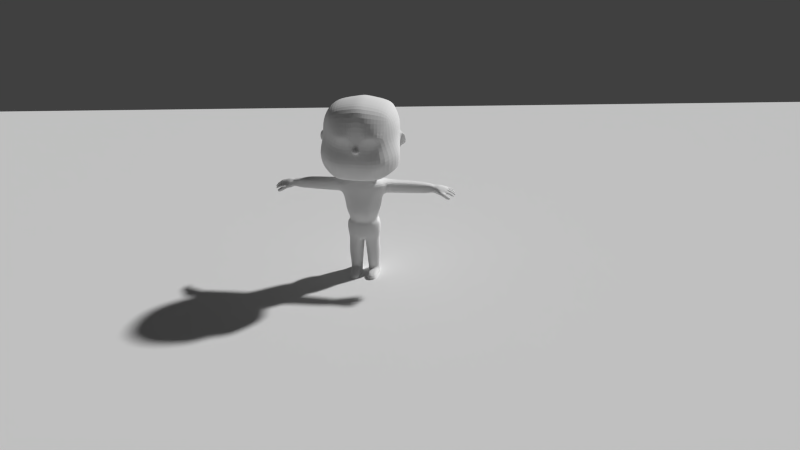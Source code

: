 # Source: kid.blend  (saved by Blender 2.71.0; exported with 4.5.12 LTS)
import bpy
from mathutils import Matrix  # noqa: F401  (used for matrix-valued properties, if any)

bpy.ops.wm.read_factory_settings(use_empty=True)
scene = bpy.context.scene
scene.name = 'Scene'

# ---- collections
col_collection_1 = bpy.data.collections.new('Collection 1'); scene.collection.children.link(col_collection_1)

# ---- materials (node trees are filled in below, after node groups)
mat_material = bpy.data.materials.new('Material')
mat_material.alpha_threshold = 0.0
mat_material.use_transparent_shadow = False
mat_material.roughness = 0.5
mat_material.line_color = (0.0, 0.0, 0.0, 1.0)

# ---- material node trees

# ---- world
world_world = bpy.data.worlds.new('World'); scene.world = world_world
world_world.color = (0.05088, 0.05088, 0.05088)
world_world.use_sun_shadow = False
world_world.sun_shadow_jitter_overblur = 0.0
world_world.cycles.sampling_method = 'MANUAL'
world_world.cycles.sample_map_resolution = 256

# ---- cameras
cam_camera = bpy.data.cameras.new('Camera')
cam_camera.clip_end = 100.0
cam_camera.lens = 35.0
cam_camera.sensor_width = 32.0
cam_camera.sensor_height = 18.0
cam_camera.ortho_scale = 7.314
cam_camera.dof.focus_distance = 0.0
cam_camera.dof.aperture_fstop = 128.0

# ---- meshes
me_plane = bpy.data.meshes.new('Plane')
me_plane.from_pydata([(-1.0, -1.0, 0.0), (1.0, -1.0, 0.0), (-1.0, 1.0, 0.0), (1.0, 1.0, 0.0)], [], [(0, 1, 3, 2)])
me_plane.use_remesh_preserve_volume = False
me_plane.use_remesh_preserve_attributes = False
me_plane.use_mirror_vertex_groups = False
me_plane.update()
me_cube = bpy.data.meshes.new('Cube')
me_cube.from_pydata([(0.9171, 3.584, -4.196), (0.8341, 3.66, -4.14), (0.3983, 3.667, -4.182), (0.591, 3.673, -4.066), (0.9996, 3.556, -4.364), (0.3858, 3.632, -4.508), (0.3198, 3.65, -4.337), (0.3585, 3.667, -4.254), (0.9336, 3.561, -4.488), (0.8121, 3.584, -4.518), (0.5406, 3.614, -4.554), (1.105, 3.823, -4.176), (0.9731, 3.942, -4.087), (0.2834, 3.954, -4.155), (0.7514, 3.979, -4.025), (1.235, 3.778, -4.442), (0.2636, 3.898, -4.669), (0.1593, 3.927, -4.4), (0.2204, 3.953, -4.268), (1.135, 3.822, -4.618), (0.9381, 3.82, -4.614), (0.5083, 3.866, -4.671), (1.217, 4.467, -4.329), (1.034, 4.493, -4.299), (0.3723, 4.495, -4.48), (0.802, 4.548, -4.265), (1.268, 4.34, -4.509), (0.2536, 4.5, -4.692), (0.1102, 4.49, -4.463), (0.5947, 4.499, -4.313), (1.103, 4.365, -4.574), (0.8947, 4.362, -4.572), (0.4956, 4.408, -4.627), (0.7131, 4.384, -4.606), (0.4987, 3.951, -4.065), (0.669, 3.849, -4.65), (0.08787, 4.24, -4.688), (-0.01076, 4.302, -4.476), (0.8768, 4.933, -4.56), (0.7076, 4.957, -4.562), (0.5562, 4.836, -4.772), (0.6893, 4.825, -4.752), (0.5873, 4.843, -4.562), (0.4644, 4.829, -4.616), (0.9517, 4.908, -4.749), (0.807, 4.923, -4.779), (1.103, 4.869, -4.507), (0.9663, 4.934, -4.535), (1.201, 4.841, -4.674), (1.039, 4.797, -4.7), (1.345, 4.775, -4.492), (1.223, 4.811, -4.49), (1.389, 4.678, -4.603), (1.257, 4.692, -4.632), (1.392, 4.731, -4.543), (1.297, 4.395, -4.423), (1.067, 4.443, -4.479), (1.191, 4.905, -4.594), (1.213, 4.724, -4.614), (0.9745, 4.857, -4.628), (0.8591, 4.448, -4.517), (0.933, 4.904, -4.673), (0.7285, 4.929, -4.689), (0.6621, 4.446, -4.539), (0.6795, 4.829, -4.688), (0.4638, 4.821, -4.72), (0.4402, 4.459, -4.62), (0.1587, 4.784, -4.706), (0.2328, 4.758, -4.863), (0.06705, 4.499, -4.859), (-0.03157, 4.561, -4.647), (0.09566, 4.453, -4.49), (0.06763, 4.703, -4.659), (0.2025, 4.366, -4.695), (0.1748, 4.614, -4.865), (0.0231, 4.271, -4.589), (-0.0005411, 4.532, -4.754), (0.2845, 4.461, -4.554), (0.211, 4.772, -4.767), (0.9276, 5.155, -4.734), (0.7719, 5.176, -4.736), (0.592, 5.075, -4.926), (0.7145, 5.065, -4.908), (0.6207, 5.081, -4.733), (0.5075, 5.068, -4.782), (0.9966, 5.131, -4.908), (0.8633, 5.146, -4.935), (1.164, 5.093, -4.685), (1.038, 5.152, -4.711), (1.255, 5.067, -4.839), (1.105, 5.027, -4.863), (1.463, 4.998, -4.671), (1.35, 5.031, -4.67), (1.504, 4.909, -4.774), (1.382, 4.922, -4.8), (1.507, 4.957, -4.719), (1.245, 5.126, -4.766), (1.341, 4.951, -4.784), (1.046, 5.082, -4.796), (0.9793, 5.128, -4.838), (0.7911, 5.151, -4.853), (0.7055, 5.068, -4.849), (0.5069, 5.061, -4.878), (0.1269, 4.875, -4.799), (0.1837, 4.819, -4.888), (0.04722, 4.726, -4.937), (-0.0313, 4.772, -4.768), (0.0372, 4.843, -4.745), (0.1464, 4.832, -4.943), (-0.01501, 4.757, -4.841), (0.1673, 4.864, -4.854), (-1.875, -1.474, -0.9422), (-1.829, -1.828, -0.6477), (-2.284, -1.477, -0.9422), (-2.237, -1.832, -0.6477), (1.917, 0.8489, -2.03), (2.935, -1.0, -2.037), (-2.117, -1.0, -2.598), (-0.7948, 1.272, -2.03), (1.917, 0.602, 1.405), (3.21, -1.0, 1.644), (-1.386, -1.0, 1.998), (-1.0, 0.6177, 1.405), (1.15, 0.9006, 1.639), (1.122, -1.0, 2.273), (1.175, 0.9595, -2.03), (2.891, 0.4865, 1.52), (-1.078, 0.004981, 1.798), (1.136, 0.0009423, 2.073), (2.916, 0.002553, -2.03), (1.917, 0.9706, -0.2271), (3.304, -0.0002865, -0.2114), (1.163, 1.101, -0.2176), (3.406, -1.0, -0.1957), (-1.0, 0.8963, -0.2079), (-1.829, -1.0, -0.6325), (-2.108, 0.003815, -2.501), (-1.819, 0.004395, -0.4973), (-0.09407, 1.332, -2.03), (-0.06074, 1.207, -0.2121), (-0.04343, -1.0, 2.273), (-0.01799, 0.9006, 1.639), (-0.01877, 0.002665, 2.073), (2.939, -1.476, -2.037), (-1.986, -1.477, -2.598), (3.143, -1.476, 1.817), (-1.386, -1.478, 2.042), (1.122, -1.478, 2.317), (3.433, -1.476, -0.1957), (-0.04343, -1.478, 2.317), (3.174, -1.476, -1.242), (-0.9085, 1.459, -1.141), (1.917, 0.9578, -1.164), (-0.07597, 1.306, -1.161), (-2.548, 0.4118, -1.483), (3.185, 0.0009356, -1.118), (-2.441, -1.0, -1.495), (-2.323, -1.477, -1.513), (1.168, 1.088, -1.166), (3.178, -1.0, -1.22), (1.768, 0.7402, -2.475), (2.682, -0.8975, -2.481), (-1.855, -0.8975, -3.037), (-0.6672, 1.147, -2.475), (1.101, 0.8395, -2.475), (2.665, 0.002659, -2.475), (-1.846, 0.4115, -2.957), (-0.03794, 1.197, -2.475), (2.686, -1.474, -2.481), (-1.855, -1.471, -3.037), (1.015, -0.2308, -2.964), (1.405, -1.023, -2.967), (-0.5294, -1.023, -2.991), (-0.02309, -0.1032, -2.964), (0.731, -0.1885, -2.964), (1.397, -0.6388, -2.964), (-0.5259, -0.6383, -2.924), (0.2452, -0.1298, -2.964), (1.376, -1.447, -2.967), (-0.5294, -1.477, -2.991), (0.9367, -0.5189, -3.225), (1.272, -1.2, -3.227), (-0.3913, -1.2, -3.248), (0.04404, -0.4092, -3.225), (0.6923, -0.4825, -3.225), (1.265, -0.8697, -3.225), (-0.3882, -0.8693, -3.19), (0.2747, -0.4321, -3.225), (1.242, -1.461, -3.227), (-0.3913, -1.477, -3.248), (-1.875, -1.477, -0.9422), (-1.83, -1.477, -0.3943), (-1.829, -1.121, -0.6477), (-0.04219, 1.288, 0.4897), (-1.851, -1.478, 0.6384), (-1.0, 0.8275, 0.5983), (-1.92, 0.04694, 0.4976), (-2.077, -0.9577, 0.5092), (1.917, 1.023, 0.4649), (3.171, 0.157, 0.4336), (1.157, 1.231, 0.5058), (3.336, -1.0, 0.5516), (3.364, -1.476, 0.567), (0.83, -0.7086, -3.478), (1.091, -1.238, -3.48), (-0.2034, -1.238, -3.496), (0.1353, -0.6232, -3.478), (0.6398, -0.6802, -3.478), (1.086, -0.9815, -3.478), (-0.201, -0.9812, -3.451), (0.3148, -0.641, -3.478), (1.068, -1.477, -3.48), (-0.2034, -1.477, -3.496), (0.8567, -0.6404, -3.659), (1.14, -1.215, -3.66), (-0.2648, -1.215, -3.678), (0.1029, -0.5477, -3.659), (0.6503, -0.6097, -3.659), (1.134, -0.9366, -3.659), (-0.2622, -0.9363, -3.629), (0.2976, -0.5671, -3.659), (1.115, -1.477, -3.66), (-0.2648, -1.477, -3.678), (1.092, 0.2644, -3.871), (1.588, -1.032, -3.874), (-0.62, -1.032, -3.902), (-0.09858, 0.4108, -3.871), (0.7662, 0.4422, -3.871), (1.579, -0.5914, -3.871), (-0.5439, -0.5909, -3.825), (0.2091, 0.5095, -3.871), (1.631, -1.477, -3.874), (-0.6436, -1.477, -3.902), (1.092, -0.5435, -5.975), (1.539, -1.059, -5.978), (-0.8136, -1.172, -6.006), (-0.09858, -0.26, -5.975), (0.7662, -0.2286, -5.975), (1.531, -0.7607, -5.975), (-0.7644, -0.8732, -5.987), (0.2091, -0.1613, -5.975), (1.547, -1.477, -5.978), (-0.8947, -1.477, -6.006), (0.9476, -0.6291, -6.589), (1.294, -1.104, -6.558), (-0.4248, -1.191, -6.678), (0.0251, -0.5157, -6.654), (0.6951, -0.5915, -6.654), (1.287, -0.9041, -6.556), (-0.4216, -0.9912, -6.677), (0.2635, -0.5394, -6.654), (1.311, -1.477, -6.558), (-0.4248, -1.477, -6.678), (0.9476, -0.4876, -6.874), (1.294, -1.104, -6.786), (-0.4248, -1.191, -6.898), (0.0251, -0.3742, -6.874), (0.6951, -0.45, -6.874), (1.287, -0.7625, -6.784), (-0.4216, -0.8497, -6.897), (0.2635, -0.3978, -6.874), (1.311, -1.477, -6.786), (-0.4248, -1.477, -6.898), (1.002, -0.4467, -7.028), (1.548, -1.131, -7.031), (-0.5224, -1.228, -7.055), (-0.02262, -0.3207, -7.028), (0.7217, -0.3064, -7.028), (1.541, -0.7522, -7.028), (-0.4605, -0.849, -7.054), (0.2422, -0.2485, -7.028), (1.567, -1.477, -7.031), (-0.5224, -1.477, -7.055), (1.002, -0.4467, -7.893), (1.548, -1.131, -7.877), (-0.5001, -1.228, -7.792), (-0.02262, -0.3207, -7.765), (0.7217, -0.3064, -7.765), (1.541, -0.7522, -7.893), (-0.4382, -0.849, -7.79), (0.2422, -0.2485, -7.765), (1.562, -1.477, -7.778), (-0.5001, -1.477, -7.792), (0.9018, -0.573, -8.351), (1.154, -1.132, -8.353), (-0.343, -1.211, -8.27), (0.06506, -0.4701, -8.248), (0.6728, -0.4403, -8.248), (1.148, -0.8224, -8.351), (-0.2818, -0.9014, -8.269), (0.2813, -0.393, -8.351), (1.231, -1.477, -8.25), (-0.343, -1.477, -8.27), (0.7294, -1.417, -8.334), (0.1674, -1.423, -8.341), (0.735, -1.477, -8.334), (0.1674, -1.477, -8.341), (0.3394, -1.426, -8.341), (0.3394, -1.477, -8.341), (0.4354, -1.445, -8.341), (0.4354, -1.477, -8.341), (0.5789, -1.445, -8.341), (0.5789, -1.477, -8.341), (0.6523, -1.426, -8.341), (0.6523, -1.477, -8.341), (0.9018, -0.4673, -9.421), (1.154, -1.026, -9.423), (-0.237, -1.105, -9.442), (0.06506, -0.3644, -9.421), (0.6728, -0.3346, -9.421), (1.148, -0.7167, -9.421), (-0.2518, -0.7957, -9.441), (0.2813, -0.2874, -9.421), (0.7294, -1.311, -9.506), (0.1674, -1.317, -9.514), (0.3394, -1.336, -9.514), (0.4354, -1.339, -9.514), (0.5789, -1.34, -9.514), (0.6523, -1.32, -9.514), (0.8169, 1.131, -0.2161), (0.8048, 1.152, -1.164), (1.0, 1.61, -0.2176), (1.006, 1.597, -1.166), (0.6548, 1.64, -0.2161), (0.6428, 1.661, -1.164), (-2.284, -1.477, -0.9422), (-2.239, -1.477, -0.3943), (-2.237, -1.118, -0.6477), (0.7662, 0.2256, -4.733), (0.2091, 0.2914, -4.739), (1.092, 0.04999, -4.724), (1.092, 1.825, -3.871), (0.7662, 2.003, -3.871), (0.2091, 2.071, -3.871), (0.7662, 1.787, -4.733), (0.2091, 1.852, -4.739), (1.092, 1.611, -4.724), (1.092, -0.3504, -4.802), (0.7662, -0.175, -4.812), (0.2091, -0.1084, -4.814), (1.016, 3.175, -3.953), (0.7516, 3.319, -3.953), (0.3, 3.374, -3.953), (0.7516, 3.144, -4.651), (0.3, 3.197, -4.656), (1.016, 3.002, -4.644), (-0.6382, -1.089, -4.762), (-0.5916, -0.7164, -4.786), (-0.09858, -0.268, -4.806), (-0.6912, -1.477, -4.741), (1.615, -0.6682, -4.825), (1.651, -1.477, -4.824), (1.624, -1.044, -4.826), (0.3, 3.296, -4.265), (0.4803, 3.66, -4.111), (0.5521, 3.344, -3.953), (0.3, 3.316, -4.182), (0.3, 3.268, -4.374), (0.5161, 3.172, -4.654), (0.8826, 3.073, -4.648), (1.016, 3.067, -4.385), (1.016, 3.114, -4.197), (0.8006, -0.5758, -10.34), (1.015, -0.9457, -10.34), (-0.237, -1.105, -10.36), (0.06506, -0.4729, -10.34), (0.5716, -0.4432, -10.34), (1.009, -0.8252, -10.34), (-0.2518, -0.7957, -10.36), (0.2813, -0.3959, -10.34), (0.7294, -1.231, -10.43), (0.1674, -1.237, -10.44), (0.3394, -1.256, -10.44), (0.4354, -1.259, -10.44), (0.5789, -1.259, -10.44), (0.6523, -1.24, -10.44), (0.9074, -0.4903, -10.79), (1.04, -1.072, -10.79), (0.06817, -0.9456, -10.8), (0.2273, -0.4361, -10.79), (0.7868, -0.4205, -10.79), (1.037, -0.7408, -10.79), (0.06038, -0.7824, -10.8), (0.3411, -0.3956, -10.79), (-0.9869, -0.4361, -11.49), (0.8166, -1.222, -10.84), (0.2812, -1.225, -10.84), (-1.146, -0.9456, -11.5), (-0.933, -1.225, -10.84), (-1.154, -0.7824, -10.8), (-0.9869, -0.4361, -10.79), (-1.146, -0.9456, -10.8), (0.3718, -1.235, -10.84), (0.4223, -1.236, -10.84), (0.4979, -1.237, -10.84), (0.5365, -1.227, -10.84), (0.9074, -0.4903, -11.49), (1.04, -1.072, -11.49), (0.06817, -0.9456, -11.5), (0.2273, -0.4361, -11.49), (0.7868, -0.4205, -11.49), (1.037, -0.7408, -11.49), (0.06038, -0.7824, -11.5), (0.3411, -0.3956, -11.49), (0.5175, -0.8629, -11.53), (0.8166, -1.222, -11.53), (0.2812, -1.225, -11.53), (0.3587, -0.8433, -11.53), (0.4753, -0.8582, -11.53), (0.576, -0.9102, -11.53), (0.2817, -0.9252, -11.53), (0.3997, -0.8474, -11.53), (0.3718, -1.235, -11.53), (0.4223, -1.236, -11.53), (0.4979, -1.237, -11.53), (0.5365, -1.227, -11.53), (-1.154, -0.7824, -11.5), (-0.933, -1.225, -11.53), (0.9171, -6.538, -4.196), (0.8341, -6.614, -4.14), (0.3983, -6.621, -4.182), (0.591, -6.627, -4.066), (0.9996, -6.51, -4.364), (0.3858, -6.586, -4.508), (0.3198, -6.604, -4.337), (0.3585, -6.621, -4.254), (0.9336, -6.515, -4.488), (0.8121, -6.538, -4.518), (0.5406, -6.568, -4.554), (1.105, -6.777, -4.176), (0.9731, -6.896, -4.087), (0.2834, -6.908, -4.155), (0.7514, -6.933, -4.025), (1.235, -6.732, -4.442), (0.2636, -6.852, -4.669), (0.1593, -6.881, -4.4), (0.2204, -6.908, -4.268), (1.135, -6.776, -4.618), (0.9381, -6.774, -4.614), (0.5083, -6.82, -4.671), (1.217, -7.422, -4.329), (1.034, -7.448, -4.299), (0.3723, -7.449, -4.48), (0.802, -7.502, -4.265), (1.268, -7.294, -4.509), (0.2536, -7.454, -4.692), (0.1102, -7.444, -4.463), (0.5947, -7.453, -4.313), (1.103, -7.32, -4.574), (0.8947, -7.316, -4.572), (0.4956, -7.362, -4.627), (0.7131, -7.338, -4.606), (0.4987, -6.905, -4.065), (0.669, -6.803, -4.65), (0.08787, -7.194, -4.688), (-0.01076, -7.256, -4.476), (0.8768, -7.887, -4.56), (0.7076, -7.911, -4.562), (0.5562, -7.79, -4.772), (0.6893, -7.779, -4.752), (0.5873, -7.797, -4.562), (0.4644, -7.783, -4.616), (0.9517, -7.862, -4.749), (0.807, -7.878, -4.779), (1.103, -7.823, -4.507), (0.9663, -7.888, -4.535), (1.201, -7.795, -4.674), (1.039, -7.752, -4.7), (1.345, -7.729, -4.492), (1.223, -7.765, -4.49), (1.389, -7.632, -4.603), (1.257, -7.646, -4.632), (1.392, -7.685, -4.543), (1.297, -7.349, -4.423), (1.067, -7.397, -4.479), (1.191, -7.859, -4.594), (1.213, -7.678, -4.614), (0.9745, -7.811, -4.628), (0.8591, -7.402, -4.517), (0.933, -7.858, -4.673), (0.7285, -7.883, -4.689), (0.6621, -7.4, -4.539), (0.6795, -7.783, -4.688), (0.4638, -7.775, -4.72), (0.4402, -7.413, -4.62), (0.1587, -7.738, -4.706), (0.2328, -7.712, -4.863), (0.06705, -7.453, -4.859), (-0.03157, -7.515, -4.647), (0.09566, -7.407, -4.49), (0.06763, -7.657, -4.659), (0.2025, -7.32, -4.695), (0.1748, -7.568, -4.865), (0.0231, -7.225, -4.589), (-0.0005411, -7.486, -4.754), (0.2845, -7.415, -4.554), (0.211, -7.726, -4.767), (0.9276, -8.109, -4.734), (0.7719, -8.13, -4.736), (0.592, -8.029, -4.926), (0.7145, -8.019, -4.908), (0.6207, -8.035, -4.733), (0.5075, -8.023, -4.782), (0.9966, -8.085, -4.908), (0.8633, -8.1, -4.935), (1.164, -8.047, -4.685), (1.038, -8.106, -4.711), (1.255, -8.021, -4.839), (1.105, -7.981, -4.863), (1.463, -7.952, -4.671), (1.35, -7.985, -4.67), (1.504, -7.863, -4.774), (1.382, -7.876, -4.8), (1.507, -7.911, -4.719), (1.245, -8.08, -4.766), (1.341, -7.905, -4.784), (1.046, -8.036, -4.796), (0.9793, -8.082, -4.838), (0.7911, -8.105, -4.853), (0.7055, -8.022, -4.849), (0.5069, -8.015, -4.878), (0.1269, -7.829, -4.799), (0.1837, -7.773, -4.888), (0.04722, -7.68, -4.937), (-0.0313, -7.726, -4.768), (0.0372, -7.797, -4.745), (0.1464, -7.786, -4.943), (-0.01501, -7.711, -4.841), (0.1673, -7.818, -4.854), (-1.875, -1.48, -0.9422), (-1.829, -1.126, -0.6477), (-2.284, -1.477, -0.9422), (-2.237, -1.122, -0.6477), (1.917, -3.803, -2.03), (2.935, -1.954, -2.037), (-2.117, -1.954, -2.598), (-0.7948, -4.226, -2.03), (1.917, -3.556, 1.405), (3.21, -1.954, 1.644), (-1.386, -1.954, 1.998), (-1.0, -3.572, 1.405), (1.15, -3.855, 1.639), (1.122, -1.954, 2.273), (1.175, -3.914, -2.03), (2.891, -3.441, 1.52), (-1.078, -2.959, 1.798), (1.136, -2.955, 2.073), (2.916, -2.957, -2.03), (1.917, -3.925, -0.2271), (3.304, -2.954, -0.2114), (1.163, -4.055, -0.2176), (3.406, -1.954, -0.1957), (-1.0, -3.85, -0.2079), (-1.829, -1.954, -0.6325), (-2.108, -2.958, -2.501), (-1.819, -2.958, -0.4973), (-0.09407, -4.286, -2.03), (-0.06074, -4.161, -0.2121), (-0.04343, -1.954, 2.273), (-0.01799, -3.855, 1.639), (-0.01877, -2.957, 2.073), (-0.9085, -4.413, -1.141), (1.917, -3.912, -1.164), (-0.07597, -4.26, -1.161), (-2.548, -3.31, -1.483), (3.185, -2.955, -1.118), (-2.441, -1.954, -1.495), (1.168, -4.042, -1.166), (3.178, -1.954, -1.22), (1.768, -3.694, -2.475), (2.682, -2.057, -2.481), (-1.855, -2.057, -3.037), (-0.6672, -4.101, -2.475), (1.101, -3.794, -2.475), (2.665, -2.957, -2.475), (-1.846, -3.31, -2.957), (-0.03794, -4.151, -2.475), (1.015, -2.723, -2.964), (1.405, -1.931, -2.967), (-0.5294, -1.931, -2.991), (-0.02309, -2.851, -2.964), (0.731, -2.766, -2.964), (1.397, -2.315, -2.964), (-0.5259, -2.316, -2.924), (0.2452, -2.824, -2.964), (0.9367, -2.435, -3.225), (1.272, -1.874, -3.227), (-0.3913, -1.754, -3.248), (0.04404, -2.545, -3.225), (0.6923, -2.472, -3.225), (1.265, -2.084, -3.225), (-0.3882, -2.085, -3.19), (0.2747, -2.522, -3.225), (-1.829, -1.833, -0.6477), (-0.04219, -4.242, 0.4897), (-1.0, -3.782, 0.5983), (-1.92, -2.916, 0.4976), (-2.077, -1.912, 0.5092), (1.917, -3.977, 0.4649), (3.171, -3.111, 0.4336), (1.157, -4.185, 0.5058), (3.336, -1.954, 0.5516), (0.83, -2.245, -3.478), (1.091, -1.716, -3.48), (-0.2034, -1.716, -3.496), (0.1353, -2.331, -3.478), (0.6398, -2.274, -3.478), (1.086, -1.973, -3.478), (-0.201, -1.973, -3.451), (0.3148, -2.313, -3.478), (0.8567, -2.314, -3.659), (1.14, -1.739, -3.66), (-0.2648, -1.739, -3.678), (0.1029, -2.406, -3.659), (0.6503, -2.344, -3.659), (1.134, -2.017, -3.659), (-0.2622, -2.018, -3.629), (0.2976, -2.387, -3.659), (1.092, -3.218, -3.871), (1.588, -1.922, -3.874), (-0.62, -1.922, -3.902), (-0.09858, -3.365, -3.871), (0.7662, -3.396, -3.871), (1.579, -2.363, -3.871), (-0.5439, -2.363, -3.825), (0.2091, -3.464, -3.871), (1.092, -2.411, -5.975), (1.539, -1.895, -5.978), (-0.8136, -1.782, -6.006), (-0.09858, -2.694, -5.975), (0.7662, -2.725, -5.975), (1.531, -2.193, -5.975), (-0.7644, -2.081, -5.987), (0.2091, -2.793, -5.975), (0.9476, -2.325, -6.589), (1.294, -1.85, -6.558), (-0.4248, -1.763, -6.678), (0.0251, -2.438, -6.654), (0.6951, -2.363, -6.654), (1.287, -2.05, -6.556), (-0.4216, -1.963, -6.677), (0.2635, -2.415, -6.654), (0.9476, -2.466, -6.874), (1.294, -1.85, -6.786), (-0.4248, -1.763, -6.898), (0.0251, -2.58, -6.874), (0.6951, -2.504, -6.874), (1.287, -2.192, -6.784), (-0.4216, -2.104, -6.897), (0.2635, -2.556, -6.874), (1.002, -2.507, -7.028), (1.548, -1.823, -7.031), (-0.5224, -1.726, -7.055), (-0.02262, -2.633, -7.028), (0.7217, -2.648, -7.028), (1.541, -2.202, -7.028), (-0.4605, -2.105, -7.054), (0.2422, -2.706, -7.028), (1.002, -2.507, -7.893), (1.548, -1.823, -7.877), (-0.5001, -1.726, -7.792), (-0.02262, -2.633, -7.765), (0.7217, -2.648, -7.765), (1.541, -2.202, -7.893), (-0.4382, -2.105, -7.79), (0.2422, -2.706, -7.765), (0.9018, -2.381, -8.351), (1.154, -1.822, -8.353), (-0.343, -1.743, -8.27), (0.06506, -2.484, -8.248), (0.6728, -2.514, -8.248), (1.148, -2.132, -8.351), (-0.2818, -2.053, -8.269), (0.2813, -2.561, -8.351), (0.7294, -1.537, -8.334), (0.1674, -1.531, -8.341), (0.3394, -1.528, -8.341), (0.4354, -1.509, -8.341), (0.5789, -1.509, -8.341), (0.6523, -1.528, -8.341), (0.9018, -2.487, -9.421), (1.154, -1.928, -9.423), (-0.237, -1.849, -9.442), (0.06506, -2.59, -9.421), (0.6728, -2.619, -9.421), (1.148, -2.237, -9.421), (-0.2518, -2.158, -9.441), (0.2813, -2.667, -9.421), (0.7294, -1.643, -9.506), (0.1674, -1.637, -9.514), (0.3394, -1.618, -9.514), (0.4354, -1.615, -9.514), (0.5789, -1.614, -9.514), (0.6523, -1.634, -9.514), (0.8169, -4.085, -0.2161), (0.8048, -4.106, -1.164), (1.0, -4.564, -0.2176), (1.006, -4.551, -1.166), (0.6548, -4.594, -0.2161), (0.6428, -4.615, -1.164), (-2.237, -1.836, -0.6477), (0.7662, -3.18, -4.733), (0.2091, -3.245, -4.739), (1.092, -3.004, -4.724), (1.092, -4.779, -3.871), (0.7662, -4.957, -3.871), (0.2091, -5.025, -3.871), (0.7662, -4.741, -4.733), (0.2091, -4.807, -4.739), (1.092, -4.565, -4.724), (1.092, -2.604, -4.802), (0.7662, -2.779, -4.812), (0.2091, -2.846, -4.814), (1.016, -6.129, -3.953), (0.7516, -6.274, -3.953), (0.3, -6.328, -3.953), (0.7516, -6.098, -4.651), (0.3, -6.151, -4.656), (1.016, -5.956, -4.644), (-0.6382, -1.865, -4.762), (-0.5916, -2.238, -4.786), (-0.09858, -2.686, -4.806), (1.615, -2.286, -4.825), (1.624, -1.91, -4.826), (0.3, -6.25, -4.265), (0.4803, -6.614, -4.111), (0.5521, -6.298, -3.953), (0.3, -6.271, -4.182), (0.3, -6.222, -4.374), (0.5161, -6.126, -4.654), (0.8826, -6.027, -4.648), (1.016, -6.021, -4.385), (1.016, -6.068, -4.197), (0.8006, -2.378, -10.34), (1.015, -2.008, -10.34), (-0.237, -1.849, -10.36), (0.06506, -2.481, -10.34), (0.5716, -2.511, -10.34), (1.009, -2.129, -10.34), (-0.2518, -2.158, -10.36), (0.2813, -2.558, -10.34), (0.7294, -1.723, -10.43), (0.1674, -1.717, -10.44), (0.3394, -1.698, -10.44), (0.4354, -1.695, -10.44), (0.5789, -1.695, -10.44), (0.6523, -1.714, -10.44), (0.9074, -2.464, -10.79), (1.04, -1.882, -10.79), (0.06817, -2.008, -10.8), (0.2273, -2.518, -10.79), (0.7868, -2.534, -10.79), (1.037, -2.213, -10.79), (0.06038, -2.172, -10.8), (0.3411, -2.558, -10.79), (-0.9869, -2.518, -11.49), (0.8166, -1.732, -10.84), (0.2812, -1.729, -10.84), (-1.146, -2.008, -11.5), (-0.933, -1.729, -10.84), (-1.154, -2.172, -10.8), (-0.9869, -2.518, -10.79), (-1.146, -2.008, -10.8), (0.3718, -1.719, -10.84), (0.4223, -1.718, -10.84), (0.4979, -1.717, -10.84), (0.5365, -1.727, -10.84), (0.9074, -2.464, -11.49), (1.04, -1.882, -11.49), (0.06817, -2.008, -11.5), (0.2273, -2.518, -11.49), (0.7868, -2.534, -11.49), (1.037, -2.213, -11.49), (0.06038, -2.172, -11.5), (0.3411, -2.558, -11.49), (0.5175, -2.091, -11.53), (0.8166, -1.732, -11.53), (0.2812, -1.729, -11.53), (0.3587, -2.111, -11.53), (0.4753, -2.096, -11.53), (0.576, -2.044, -11.53), (0.2817, -2.029, -11.53), (0.3997, -2.107, -11.53), (0.3718, -1.719, -11.53), (0.4223, -1.718, -11.53), (0.4979, -1.717, -11.53), (0.5365, -1.727, -11.53), (-1.154, -2.172, -11.5), (-0.933, -1.729, -11.53), (-2.073, -1.912, 0.2846), (-1.942, -2.916, 0.3035), (-1.942, 0.04688, 0.2979), (-2.073, -0.9577, 0.2925)], [], [(4, 8, 19, 15), (10, 5, 16, 21), (9, 10, 21, 35, 20), (8, 9, 20, 19), (5, 6, 17, 16), (7, 2, 13, 18), (6, 7, 18, 17), (0, 4, 15, 11), (3, 1, 12, 14), (1, 0, 11, 12), (15, 19, 30, 26), (21, 16, 36, 73, 27, 32), (35, 21, 32, 33), (19, 20, 31, 30), (16, 17, 37, 75, 36), (11, 15, 26, 55, 22), (34, 14, 25, 29), (14, 12, 23, 25), (12, 11, 22, 23), (20, 35, 33, 31), (17, 18, 24, 28, 71, 37), (13, 34, 29, 24), (18, 13, 24), (28, 24, 66, 32, 27, 77), (63, 33, 41, 64), (60, 31, 44, 61), (56, 30, 48, 57), (56, 23, 51, 58), (59, 47, 88, 98), (66, 24, 43, 65), (33, 32, 40, 41), (24, 29, 42, 43), (70, 72, 107, 106), (63, 29, 39, 62), (29, 25, 38, 39), (31, 33, 45, 44), (39, 38, 79, 80), (60, 25, 47, 59), (30, 31, 49, 48), (25, 23, 46, 47), (68, 74, 108, 104), (26, 30, 53, 52), (55, 26, 52, 54), (23, 22, 50, 51), (22, 55, 54, 50), (23, 56, 57, 46), (30, 56, 58, 53), (31, 60, 59, 49), (25, 60, 61, 38), (33, 63, 62, 45), (29, 63, 64, 42), (32, 66, 65, 40), (73, 36, 69, 74), (61, 44, 85, 99), (37, 71, 72, 70), (77, 27, 68, 78), (27, 73, 74, 68), (75, 37, 70, 76), (71, 28, 67, 72), (36, 75, 76, 69), (28, 77, 78, 67), (84, 83, 101, 82, 81, 102), (80, 79, 99, 85, 86, 100), (88, 87, 96, 89, 90, 98), (92, 91, 95, 93, 94, 97), (106, 107, 103, 110, 104, 108, 105, 109), (43, 42, 83, 84), (49, 59, 98, 90), (67, 78, 110, 103), (72, 67, 103, 107), (58, 51, 92, 97), (41, 40, 81, 82), (47, 46, 87, 88), (53, 58, 97, 94), (46, 57, 96, 87), (54, 52, 93, 95), (69, 76, 109, 105), (62, 39, 80, 100), (74, 69, 105, 108), (38, 61, 99, 79), (50, 54, 95, 91), (45, 62, 100, 86), (44, 45, 86, 85), (57, 48, 89, 96), (65, 43, 84, 102), (40, 65, 102, 81), (48, 49, 90, 89), (42, 64, 101, 83), (64, 41, 82, 101), (52, 53, 94, 93), (76, 70, 106, 109), (78, 68, 104, 110), (51, 50, 91, 92), (128, 142, 140, 124), (126, 128, 124, 120), (155, 131, 133, 159), (320, 319, 323, 324), (154, 137, 134, 151), (130, 152, 158, 132), (123, 141, 142, 128), (119, 123, 128, 126), (152, 130, 131, 155), (123, 200, 193, 141), (198, 119, 126, 199), (119, 198, 200, 123), (199, 126, 120, 201), (196, 127, 122, 195), (156, 135, 137, 154), (197, 121, 127, 196), (139, 153, 151, 134), (142, 127, 121, 140), (141, 193, 195, 122), (141, 122, 127, 142), (124, 140, 149, 147), (135, 156, 157, 190, 192), (159, 133, 148, 150), (120, 124, 147, 145), (140, 121, 146, 149), (121, 197, 194, 146), (201, 120, 145, 202), (158, 125, 138, 153, 320), (117, 156, 154, 136), (156, 117, 144, 157), (136, 154, 151, 118), (152, 115, 125, 158), (115, 152, 155, 129), (129, 155, 159, 116), (116, 159, 150, 143), (153, 138, 118, 151), (116, 143, 168, 161), (144, 117, 162, 169), (138, 125, 164, 167), (117, 136, 166, 162), (115, 129, 165, 160), (125, 115, 160, 164), (136, 118, 163, 166), (118, 138, 167, 163), (129, 116, 161, 165), (161, 168, 178, 171), (169, 162, 172, 179), (167, 164, 174, 177), (162, 166, 176, 172), (160, 165, 175, 170), (164, 160, 170, 174), (166, 163, 173, 176), (163, 167, 177, 173), (165, 161, 171, 175), (171, 178, 188, 181), (179, 172, 182, 189), (177, 174, 184, 187), (172, 176, 186, 182), (170, 175, 185, 180), (174, 170, 180, 184), (176, 173, 183, 186), (173, 177, 187, 183), (175, 171, 181, 185), (792, 197, 196, 791), (200, 132, 319, 139, 193), (137, 791, 196, 195, 134), (130, 198, 199, 131), (198, 130, 132, 200), (193, 139, 134, 195), (197, 792, 135, 192, 191, 194), (131, 199, 201, 133), (133, 201, 202, 148), (181, 188, 211, 204), (189, 182, 205, 212), (187, 184, 207, 210), (182, 186, 209, 205), (180, 185, 208, 203), (184, 180, 203, 207), (186, 183, 206, 209), (183, 187, 210, 206), (185, 181, 204, 208), (204, 211, 221, 214), (212, 205, 215, 222), (210, 207, 217, 220), (205, 209, 219, 215), (203, 208, 218, 213), (207, 203, 213, 217), (209, 206, 216, 219), (206, 210, 220, 216), (208, 204, 214, 218), (214, 221, 231, 224), (222, 215, 225, 232), (220, 217, 227, 230), (215, 219, 229, 225), (213, 218, 228, 223), (217, 213, 223, 227), (219, 216, 226, 229), (216, 220, 230, 226), (218, 214, 224, 228), (224, 231, 351, 352), (349, 346, 235, 242), (339, 338, 237, 240), (346, 347, 239, 235), (223, 228, 350, 337, 330), (338, 337, 233, 237), (347, 348, 236, 239), (348, 339, 240, 236), (228, 224, 352, 350), (234, 241, 251, 244), (242, 235, 245, 252), (240, 237, 247, 250), (235, 239, 249, 245), (233, 238, 248, 243), (237, 233, 243, 247), (239, 236, 246, 249), (236, 240, 250, 246), (238, 234, 244, 248), (244, 251, 261, 254), (252, 245, 255, 262), (250, 247, 257, 260), (245, 249, 259, 255), (243, 248, 258, 253), (247, 243, 253, 257), (249, 246, 256, 259), (246, 250, 260, 256), (248, 244, 254, 258), (254, 261, 271, 264), (262, 255, 265, 272), (260, 257, 267, 270), (255, 259, 269, 265), (253, 258, 268, 263), (257, 253, 263, 267), (259, 256, 266, 269), (256, 260, 270, 266), (258, 254, 264, 268), (264, 271, 281, 274), (272, 265, 275, 282), (270, 267, 277, 280), (265, 269, 279, 275), (263, 268, 278, 273), (267, 263, 273, 277), (269, 266, 276, 279), (266, 270, 280, 276), (268, 264, 274, 278), (274, 281, 291, 284), (282, 275, 285, 292), (280, 277, 287, 290), (275, 279, 289, 285), (273, 278, 288, 283), (277, 273, 283, 287), (279, 276, 286, 289), (276, 280, 290, 286), (278, 274, 284, 288), (284, 291, 295, 293), (292, 285, 294, 296), (289, 286, 308, 311), (287, 283, 305, 309), (283, 288, 310, 305), (285, 289, 311, 307), (290, 287, 309, 312), (284, 293, 313, 306), (294, 285, 307, 314), (296, 294, 297, 298), (293, 303, 318, 313), (298, 297, 299, 300), (297, 294, 314, 315), (300, 299, 301, 302), (299, 297, 315, 316), (302, 301, 303, 304), (301, 299, 316, 317), (304, 303, 293, 295), (303, 301, 317, 318), (311, 308, 365, 368), (309, 305, 362, 366), (305, 310, 367, 362), (307, 311, 368, 364), (312, 309, 366, 369), (306, 313, 370, 363), (314, 307, 364, 371), (313, 318, 375, 370), (315, 314, 371, 372), (316, 315, 372, 373), (317, 316, 373, 374), (318, 317, 374, 375), (286, 290, 312, 308), (288, 284, 306, 310), (319, 320, 153, 139), (321, 322, 324, 323), (158, 320, 324, 322), (132, 158, 322, 321), (319, 132, 321, 323), (326, 327, 325), (191, 192, 327, 326), (192, 190, 325, 327), (330, 328, 334, 336), (328, 329, 335, 334), (336, 334, 343, 359, 345), (334, 335, 344, 358, 343), (223, 330, 336, 331), (329, 230, 333, 335), (230, 227, 332, 333), (227, 223, 331, 332), (328, 330, 337, 338), (329, 328, 338, 339), (343, 358, 5, 10), (331, 336, 345, 360, 361, 340), (335, 333, 342, 356, 353, 357, 344), (333, 332, 341, 355, 342), (332, 331, 340, 341), (229, 226, 348, 347), (225, 229, 347, 346), (226, 230, 329, 339, 348), (232, 225, 346, 349), (352, 351, 241, 234), (337, 350, 238, 233), (350, 352, 234, 238), (340, 361, 0, 1), (344, 357, 6), (341, 340, 1, 3), (357, 353, 7, 6), (342, 355, 3, 354), (360, 345, 8, 4), (353, 356, 2, 7), (355, 341, 3), (359, 343, 10, 9), (361, 360, 4, 0), (354, 3, 14, 34), (356, 342, 354, 2), (345, 359, 9, 8), (358, 344, 6, 5), (2, 354, 34, 13), (368, 365, 379, 382), (366, 362, 376, 380), (362, 367, 381, 376), (364, 368, 382, 378), (369, 366, 380, 383), (363, 370, 385, 377), (371, 364, 378, 386), (370, 375, 395, 385), (372, 371, 386, 392), (373, 372, 392, 393), (374, 373, 393, 394), (375, 374, 394, 395), (308, 312, 369, 365), (310, 306, 363, 367), (399, 402, 416, 384), (380, 376, 396, 400), (376, 381, 401, 396), (402, 398, 387, 416), (383, 380, 400, 403), (377, 385, 405, 397), (398, 406, 417, 387), (385, 395, 415, 405), (392, 386, 406, 412), (393, 392, 412, 413), (394, 393, 413, 414), (395, 394, 414, 415), (365, 369, 383, 379), (367, 363, 377, 381), (403, 400, 408, 411), (398, 402, 410, 406), (396, 401, 409, 404), (400, 396, 404, 408), (402, 399, 407, 410), (399, 403, 411, 407), (401, 397, 405, 409), (406, 410, 407, 412), (412, 407, 411, 413), (413, 411, 408, 414), (414, 408, 404, 415), (415, 404, 409, 405), (379, 383, 403, 399), (381, 377, 397, 401), (389, 390, 384, 416), (391, 389, 416, 387), (388, 391, 387, 417), (406, 386, 388, 417), (386, 378, 391, 388), (379, 399, 384, 390), (378, 382, 389, 391), (382, 379, 390, 389), (422, 433, 437, 426), (428, 439, 434, 423), (427, 438, 453, 439, 428), (426, 437, 438, 427), (423, 434, 435, 424), (425, 436, 431, 420), (424, 435, 436, 425), (418, 429, 433, 422), (421, 432, 430, 419), (419, 430, 429, 418), (433, 444, 448, 437), (439, 450, 445, 491, 454, 434), (453, 451, 450, 439), (437, 448, 449, 438), (434, 454, 493, 455, 435), (429, 440, 473, 444, 433), (452, 447, 443, 432), (432, 443, 441, 430), (430, 441, 440, 429), (438, 449, 451, 453), (435, 455, 489, 446, 442, 436), (431, 442, 447, 452), (436, 442, 431), (446, 495, 445, 450, 484, 442), (481, 482, 459, 451), (478, 479, 462, 449), (474, 475, 466, 448), (474, 476, 469, 441), (477, 516, 506, 465), (484, 483, 461, 442), (451, 459, 458, 450), (442, 461, 460, 447), (488, 524, 525, 490), (481, 480, 457, 447), (447, 457, 456, 443), (449, 462, 463, 451), (457, 498, 497, 456), (478, 477, 465, 443), (448, 466, 467, 449), (443, 465, 464, 441), (486, 522, 526, 492), (444, 470, 471, 448), (473, 472, 470, 444), (441, 469, 468, 440), (440, 468, 472, 473), (441, 464, 475, 474), (448, 471, 476, 474), (449, 467, 477, 478), (443, 456, 479, 478), (451, 463, 480, 481), (447, 460, 482, 481), (450, 458, 483, 484), (491, 492, 487, 454), (479, 517, 503, 462), (455, 488, 490, 489), (495, 496, 486, 445), (445, 486, 492, 491), (493, 494, 488, 455), (489, 490, 485, 446), (454, 487, 494, 493), (446, 485, 496, 495), (502, 520, 499, 500, 519, 501), (498, 518, 504, 503, 517, 497), (506, 516, 508, 507, 514, 505), (510, 515, 512, 511, 513, 509), (524, 527, 523, 526, 522, 528, 521, 525), (461, 502, 501, 460), (467, 508, 516, 477), (485, 521, 528, 496), (490, 525, 521, 485), (476, 515, 510, 469), (459, 500, 499, 458), (465, 506, 505, 464), (471, 512, 515, 476), (464, 505, 514, 475), (472, 513, 511, 470), (487, 523, 527, 494), (480, 518, 498, 457), (492, 526, 523, 487), (456, 497, 517, 479), (468, 509, 513, 472), (463, 504, 518, 480), (462, 503, 504, 463), (475, 514, 507, 466), (483, 520, 502, 461), (458, 499, 520, 483), (466, 507, 508, 467), (460, 501, 519, 482), (482, 519, 500, 459), (470, 511, 512, 471), (494, 527, 524, 488), (496, 528, 522, 486), (469, 510, 509, 468), (546, 542, 558, 560), (544, 538, 542, 546), (565, 568, 551, 549), (695, 699, 698, 694), (564, 561, 552, 555), (548, 550, 567, 562), (541, 546, 560, 559), (537, 544, 546, 541), (562, 565, 549, 548), (541, 559, 594, 600), (598, 599, 544, 537), (537, 541, 600, 598), (599, 601, 538, 544), (596, 595, 540, 545), (566, 564, 555, 553), (597, 596, 545, 539), (557, 552, 561, 563), (560, 558, 539, 545), (559, 540, 595, 594), (559, 560, 545, 540), (542, 147, 149, 558), (553, 593, 190, 157, 566), (568, 150, 148, 551), (558, 149, 146, 539), (539, 146, 194, 597), (567, 695, 563, 556, 543), (535, 554, 564, 566), (566, 157, 144, 535), (554, 536, 561, 564), (562, 567, 543, 533), (533, 547, 565, 562), (547, 534, 568, 565), (534, 143, 150, 568), (563, 561, 536, 556), (534, 570, 168, 143), (144, 169, 571, 535), (556, 576, 573, 543), (535, 571, 575, 554), (533, 569, 574, 547), (543, 573, 569, 533), (554, 575, 572, 536), (536, 572, 576, 556), (547, 574, 570, 534), (570, 578, 178, 168), (169, 179, 579, 571), (576, 584, 581, 573), (571, 579, 583, 575), (569, 577, 582, 574), (573, 581, 577, 569), (575, 583, 580, 572), (572, 580, 584, 576), (574, 582, 578, 570), (578, 586, 188, 178), (179, 189, 587, 579), (584, 592, 589, 581), (579, 587, 591, 583), (577, 585, 590, 582), (581, 589, 585, 577), (583, 591, 588, 580), (580, 588, 592, 584), (582, 590, 586, 578), (789, 790, 596, 597), (600, 594, 557, 694, 550), (555, 552, 595, 596, 790), (548, 549, 599, 598), (598, 600, 550, 548), (594, 595, 552, 557), (549, 551, 601, 599), (551, 148, 202, 601), (586, 603, 211, 188), (189, 212, 604, 587), (592, 609, 606, 589), (587, 604, 608, 591), (585, 602, 607, 590), (589, 606, 602, 585), (591, 608, 605, 588), (588, 605, 609, 592), (590, 607, 603, 586), (603, 611, 221, 211), (212, 222, 612, 604), (609, 617, 614, 606), (604, 612, 616, 608), (602, 610, 615, 607), (606, 614, 610, 602), (608, 616, 613, 605), (605, 613, 617, 609), (607, 615, 611, 603), (611, 619, 231, 221), (222, 232, 620, 612), (617, 625, 622, 614), (612, 620, 624, 616), (610, 618, 623, 615), (614, 622, 618, 610), (616, 624, 621, 613), (613, 621, 625, 617), (615, 623, 619, 611), (619, 723, 351, 231), (349, 242, 628, 719), (712, 633, 630, 711), (719, 628, 632, 720), (618, 703, 710, 722, 623), (711, 630, 626, 710), (720, 632, 629, 721), (721, 629, 633, 712), (623, 722, 723, 619), (627, 635, 251, 241), (242, 252, 636, 628), (633, 641, 638, 630), (628, 636, 640, 632), (626, 634, 639, 631), (630, 638, 634, 626), (632, 640, 637, 629), (629, 637, 641, 633), (631, 639, 635, 627), (635, 643, 261, 251), (252, 262, 644, 636), (641, 649, 646, 638), (636, 644, 648, 640), (634, 642, 647, 639), (638, 646, 642, 634), (640, 648, 645, 637), (637, 645, 649, 641), (639, 647, 643, 635), (643, 651, 271, 261), (262, 272, 652, 644), (649, 657, 654, 646), (644, 652, 656, 648), (642, 650, 655, 647), (646, 654, 650, 642), (648, 656, 653, 645), (645, 653, 657, 649), (647, 655, 651, 643), (651, 659, 281, 271), (272, 282, 660, 652), (657, 665, 662, 654), (652, 660, 664, 656), (650, 658, 663, 655), (654, 662, 658, 650), (656, 664, 661, 653), (653, 661, 665, 657), (655, 663, 659, 651), (659, 667, 291, 281), (282, 292, 668, 660), (665, 673, 670, 662), (660, 668, 672, 664), (658, 666, 671, 663), (662, 670, 666, 658), (664, 672, 669, 661), (661, 669, 673, 665), (663, 671, 667, 659), (667, 674, 295, 291), (292, 296, 675, 668), (672, 686, 683, 669), (670, 684, 680, 666), (666, 680, 685, 671), (668, 682, 686, 672), (673, 687, 684, 670), (667, 681, 688, 674), (675, 689, 682, 668), (296, 298, 676, 675), (674, 688, 693, 679), (298, 300, 677, 676), (676, 690, 689, 675), (300, 302, 678, 677), (677, 691, 690, 676), (302, 304, 679, 678), (678, 692, 691, 677), (304, 295, 674, 679), (679, 693, 692, 678), (686, 739, 736, 683), (684, 737, 733, 680), (680, 733, 738, 685), (682, 735, 739, 686), (687, 740, 737, 684), (681, 734, 741, 688), (689, 742, 735, 682), (688, 741, 746, 693), (690, 743, 742, 689), (691, 744, 743, 690), (692, 745, 744, 691), (693, 746, 745, 692), (669, 683, 687, 673), (671, 685, 681, 667), (694, 557, 563, 695), (696, 698, 699, 697), (567, 697, 699, 695), (550, 696, 697, 567), (694, 698, 696, 550), (326, 325, 700), (191, 326, 700, 593), (593, 700, 325, 190), (703, 709, 707, 701), (701, 707, 708, 702), (709, 718, 730, 716, 707), (707, 716, 729, 717, 708), (618, 704, 709, 703), (702, 708, 706, 625), (625, 706, 705, 622), (622, 705, 704, 618), (701, 711, 710, 703), (702, 712, 711, 701), (716, 428, 423, 729), (704, 713, 732, 731, 718, 709), (708, 717, 728, 724, 727, 715, 706), (706, 715, 726, 714, 705), (705, 714, 713, 704), (624, 720, 721, 621), (620, 719, 720, 624), (621, 721, 712, 702, 625), (232, 349, 719, 620), (723, 627, 241, 351), (710, 626, 631, 722), (722, 631, 627, 723), (713, 419, 418, 732), (717, 424, 728), (714, 421, 419, 713), (728, 424, 425, 724), (715, 725, 421, 726), (731, 422, 426, 718), (724, 425, 420, 727), (726, 421, 714), (730, 427, 428, 716), (732, 418, 422, 731), (725, 452, 432, 421), (727, 420, 725, 715), (718, 426, 427, 730), (729, 423, 424, 717), (420, 431, 452, 725), (739, 753, 750, 736), (737, 751, 747, 733), (733, 747, 752, 738), (735, 749, 753, 739), (740, 754, 751, 737), (734, 748, 756, 741), (742, 757, 749, 735), (741, 756, 766, 746), (743, 763, 757, 742), (744, 764, 763, 743), (745, 765, 764, 744), (746, 766, 765, 745), (683, 736, 740, 687), (685, 738, 734, 681), (770, 755, 787, 773), (751, 771, 767, 747), (747, 767, 772, 752), (773, 787, 758, 769), (754, 774, 771, 751), (748, 768, 776, 756), (769, 758, 788, 777), (756, 776, 786, 766), (763, 783, 777, 757), (764, 784, 783, 763), (765, 785, 784, 764), (766, 786, 785, 765), (736, 750, 754, 740), (738, 752, 748, 734), (774, 782, 779, 771), (769, 777, 781, 773), (767, 775, 780, 772), (771, 779, 775, 767), (773, 781, 778, 770), (770, 778, 782, 774), (772, 780, 776, 768), (777, 783, 778, 781), (783, 784, 782, 778), (784, 785, 779, 782), (785, 786, 775, 779), (786, 776, 780, 775), (750, 770, 774, 754), (752, 772, 768, 748), (760, 787, 755, 761), (762, 758, 787, 760), (759, 788, 758, 762), (777, 788, 759, 757), (757, 759, 762, 749), (750, 761, 755, 770), (749, 762, 760, 753), (753, 760, 761, 750), (597, 194, 191, 593, 553, 789), (538, 145, 147, 542), (601, 202, 145, 538), (553, 555, 790, 789), (135, 792, 791, 137)])
_uv = me_cube.uv_layers.new(name='UVMap')
_uv.uv.foreach_set('vector', [0.8954, 0.8733, 0.889, 0.8648, 0.9023, 0.8599, 0.903, 0.8631, 0.8956, 0.842, 0.9054, 0.839, 0.91, 0.8472, 0.9054, 0.8483, 0.8884, 0.8572, 0.8956, 0.842, 0.9054, 0.8483, 0.9023, 0.8509, 0.9006, 0.8577, 0.889, 0.8648, 0.8884, 0.8572, 0.9006, 0.8577, 0.9023, 0.8599, 0.9054, 0.839, 0.917, 0.8409, 0.9144, 0.8468, 0.91, 0.8472, 0.9212, 0.8451, 0.9242, 0.8495, 0.9182, 0.8511, 0.9166, 0.8487, 0.917, 0.8409, 0.9212, 0.8451, 0.9166, 0.8487, 0.9144, 0.8468, 0.9082, 0.8781, 0.8954, 0.8733, 0.903, 0.8631, 0.9081, 0.8663, 0.926, 0.863, 0.9149, 0.8722, 0.912, 0.8628, 0.9161, 0.8596, 0.9149, 0.8722, 0.9082, 0.8781, 0.9081, 0.8663, 0.912, 0.8628, 0.903, 0.8631, 0.9023, 0.8599, 0.9147, 0.8539, 0.914, 0.8554, 0.9054, 0.8483, 0.91, 0.8472, 0.914, 0.8486, 0.9147, 0.8494, 0.9154, 0.8497, 0.9154, 0.8504, 0.9023, 0.8509, 0.9054, 0.8483, 0.9154, 0.8504, 0.9164, 0.851, 0.9023, 0.8599, 0.9006, 0.8577, 0.9159, 0.8521, 0.9147, 0.8539, 0.91, 0.8472, 0.9144, 0.8468, 0.9151, 0.8488, 0.9146, 0.8487, 0.914, 0.8486, 0.9081, 0.8663, 0.903, 0.8631, 0.914, 0.8554, 0.9141, 0.8548, 0.9148, 0.8543, 0.9196, 0.8556, 0.9161, 0.8596, 0.9192, 0.8515, 0.9189, 0.8514, 0.9161, 0.8596, 0.912, 0.8628, 0.9161, 0.8536, 0.9192, 0.8515, 0.912, 0.8628, 0.9081, 0.8663, 0.9148, 0.8543, 0.9161, 0.8536, 0.9006, 0.8577, 0.9023, 0.8509, 0.9164, 0.851, 0.9159, 0.8521, 0.9144, 0.8468, 0.9166, 0.8487, 0.9172, 0.8505, 0.916, 0.8496, 0.9156, 0.8493, 0.9151, 0.8488, 0.9182, 0.8511, 0.9196, 0.8556, 0.9189, 0.8514, 0.9172, 0.8505, 0.9166, 0.8487, 0.9182, 0.8511, 0.9172, 0.8505, 0.916, 0.8496, 0.9172, 0.8505, 0.916, 0.8506, 0.9154, 0.8504, 0.9154, 0.8497, 0.9162, 0.8499, 0.9196, 0.852, 0.9164, 0.851, 0.9174, 0.8515, 0.9176, 0.8517, 0.9182, 0.8491, 0.9159, 0.8521, 0.9405, 0.8419, 0.938, 0.8407, 0.9153, 0.8536, 0.9147, 0.8539, 0.9162, 0.852, 0.9162, 0.8519, 0.9153, 0.8536, 0.9161, 0.8536, 0.9149, 0.8542, 0.9149, 0.8543, 0.9163, 0.8518, 0.9162, 0.8519, 0.9162, 0.8519, 0.9162, 0.8519, 0.916, 0.8506, 0.9172, 0.8505, 0.9174, 0.8515, 0.9173, 0.8515, 0.9164, 0.851, 0.9154, 0.8504, 0.9174, 0.8514, 0.9174, 0.8515, 0.9172, 0.8505, 0.9189, 0.8514, 0.9176, 0.8517, 0.9174, 0.8515, 0.9153, 0.8493, 0.9154, 0.8495, 0.9153, 0.8495, 0.9153, 0.8494, 0.9196, 0.852, 0.9189, 0.8514, 0.9375, 0.8439, 0.9402, 0.843, 0.9189, 0.8514, 0.9192, 0.8515, 0.9364, 0.8422, 0.9375, 0.8439, 0.9159, 0.8521, 0.9164, 0.851, 0.9412, 0.8414, 0.9405, 0.8419, 0.9375, 0.8439, 0.9364, 0.8422, 0.9475, 0.838, 0.9531, 0.8362, 0.9182, 0.8491, 0.9192, 0.8515, 0.9162, 0.8519, 0.9163, 0.8518, 0.9147, 0.8539, 0.9159, 0.8521, 0.9162, 0.8519, 0.9162, 0.852, 0.9192, 0.8515, 0.9161, 0.8536, 0.916, 0.852, 0.9162, 0.8519, 0.9153, 0.8495, 0.9153, 0.8495, 0.9153, 0.8495, 0.9153, 0.8495, 0.914, 0.8554, 0.9147, 0.8539, 0.9149, 0.8544, 0.9149, 0.8544, 0.9141, 0.8548, 0.914, 0.8554, 0.9149, 0.8544, 0.9148, 0.8543, 0.9161, 0.8536, 0.9148, 0.8543, 0.9149, 0.8543, 0.9149, 0.8542, 0.9148, 0.8543, 0.9141, 0.8548, 0.9148, 0.8543, 0.9149, 0.8543, 0.9161, 0.8536, 0.9153, 0.8536, 0.9162, 0.8519, 0.916, 0.852, 0.9147, 0.8539, 0.9153, 0.8536, 0.9149, 0.8543, 0.9149, 0.8544, 0.9159, 0.8521, 0.9182, 0.8491, 0.9163, 0.8518, 0.9162, 0.8519, 0.9192, 0.8515, 0.9182, 0.8491, 0.938, 0.8407, 0.9364, 0.8422, 0.9164, 0.851, 0.9196, 0.852, 0.9402, 0.843, 0.9412, 0.8414, 0.9189, 0.8514, 0.9196, 0.852, 0.9176, 0.8517, 0.9176, 0.8517, 0.9154, 0.8504, 0.916, 0.8506, 0.9173, 0.8515, 0.9174, 0.8514, 0.9147, 0.8494, 0.914, 0.8486, 0.9151, 0.8494, 0.9153, 0.8495, 0.938, 0.8407, 0.9405, 0.8419, 0.9472, 0.8386, 0.947, 0.838, 0.9151, 0.8488, 0.9156, 0.8493, 0.9154, 0.8495, 0.9153, 0.8493, 0.9162, 0.8499, 0.9154, 0.8497, 0.9153, 0.8495, 0.9153, 0.8495, 0.9154, 0.8497, 0.9147, 0.8494, 0.9153, 0.8495, 0.9153, 0.8495, 0.9146, 0.8487, 0.9151, 0.8488, 0.9153, 0.8493, 0.9151, 0.8493, 0.9156, 0.8493, 0.916, 0.8496, 0.9153, 0.8495, 0.9154, 0.8495, 0.914, 0.8486, 0.9146, 0.8487, 0.9151, 0.8493, 0.9151, 0.8494, 0.916, 0.8496, 0.9162, 0.8499, 0.9153, 0.8495, 0.9153, 0.8495, 0.9174, 0.8515, 0.9175, 0.8516, 0.9174, 0.8516, 0.9174, 0.8515, 0.9174, 0.8515, 0.9174, 0.8515, 0.9531, 0.8362, 0.9475, 0.838, 0.947, 0.838, 0.9472, 0.8386, 0.9477, 0.8379, 0.9491, 0.8374, 0.9162, 0.8519, 0.9162, 0.8519, 0.9162, 0.8519, 0.9162, 0.8519, 0.9162, 0.8519, 0.9162, 0.8519, 0.9149, 0.8543, 0.9149, 0.8543, 0.9149, 0.8543, 0.9149, 0.8543, 0.9149, 0.8543, 0.9149, 0.8543, 0.9153, 0.8494, 0.9153, 0.8495, 0.9153, 0.8495, 0.9153, 0.8495, 0.9153, 0.8495, 0.9153, 0.8495, 0.9153, 0.8495, 0.9153, 0.8494, 0.9174, 0.8515, 0.9176, 0.8517, 0.9175, 0.8516, 0.9174, 0.8515, 0.9162, 0.8519, 0.9163, 0.8518, 0.9162, 0.8519, 0.9162, 0.8519, 0.9153, 0.8495, 0.9153, 0.8495, 0.9153, 0.8495, 0.9153, 0.8495, 0.9154, 0.8495, 0.9153, 0.8495, 0.9153, 0.8495, 0.9153, 0.8495, 0.9149, 0.8543, 0.9149, 0.8542, 0.9149, 0.8543, 0.9149, 0.8543, 0.9174, 0.8515, 0.9174, 0.8514, 0.9174, 0.8515, 0.9174, 0.8515, 0.9162, 0.8519, 0.916, 0.852, 0.9162, 0.8519, 0.9162, 0.8519, 0.9149, 0.8544, 0.9149, 0.8543, 0.9149, 0.8543, 0.9149, 0.8543, 0.916, 0.852, 0.9162, 0.8519, 0.9162, 0.8519, 0.9162, 0.8519, 0.9148, 0.8543, 0.9149, 0.8544, 0.9149, 0.8543, 0.9149, 0.8543, 0.9151, 0.8494, 0.9151, 0.8493, 0.9153, 0.8494, 0.9153, 0.8495, 0.9402, 0.843, 0.9375, 0.8439, 0.9531, 0.8362, 0.9491, 0.8374, 0.9153, 0.8495, 0.9151, 0.8494, 0.9153, 0.8495, 0.9153, 0.8495, 0.9364, 0.8422, 0.938, 0.8407, 0.947, 0.838, 0.9475, 0.838, 0.9149, 0.8543, 0.9148, 0.8543, 0.9149, 0.8543, 0.9149, 0.8543, 0.9412, 0.8414, 0.9402, 0.843, 0.9491, 0.8374, 0.9477, 0.8379, 0.9405, 0.8419, 0.9412, 0.8414, 0.9477, 0.8379, 0.9472, 0.8386, 0.9162, 0.8519, 0.9162, 0.852, 0.9162, 0.8519, 0.9162, 0.8519, 0.9173, 0.8515, 0.9174, 0.8515, 0.9174, 0.8515, 0.9174, 0.8515, 0.9174, 0.8514, 0.9173, 0.8515, 0.9174, 0.8515, 0.9174, 0.8515, 0.9162, 0.852, 0.9162, 0.8519, 0.9162, 0.8519, 0.9162, 0.8519, 0.9176, 0.8517, 0.9176, 0.8517, 0.9174, 0.8516, 0.9175, 0.8516, 0.9176, 0.8517, 0.9174, 0.8515, 0.9174, 0.8515, 0.9174, 0.8516, 0.9149, 0.8544, 0.9149, 0.8544, 0.9149, 0.8543, 0.9149, 0.8543, 0.9151, 0.8493, 0.9153, 0.8493, 0.9153, 0.8494, 0.9153, 0.8494, 0.9153, 0.8495, 0.9153, 0.8495, 0.9153, 0.8495, 0.9153, 0.8495, 0.9149, 0.8542, 0.9149, 0.8543, 0.9149, 0.8543, 0.9149, 0.8543, 0.3505, 0.2709, 0.317, 0.3361, 0.2664, 0.3213, 0.277, 0.2474, 0.7325, 0.5625, 0.7494, 0.6549, 0.6898, 0.6668, 0.6821, 0.5646, 0.7242, 0.4607, 0.7209, 0.4969, 0.6824, 0.4956, 0.6836, 0.4539, 0.4503, 0.5032, 0.4476, 0.4505, 0.4604, 0.4736, 0.4617, 0.4785, 0.2932, 0.5118, 0.297, 0.4737, 0.3462, 0.4605, 0.3608, 0.4999, 0.7988, 0.5027, 0.7973, 0.453, 0.8417, 0.4466, 0.8435, 0.507, 0.4099, 0.3148, 0.3593, 0.3647, 0.317, 0.3361, 0.3505, 0.2709, 0.7657, 0.5865, 0.8028, 0.6201, 0.7494, 0.6549, 0.7325, 0.5625, 0.7973, 0.453, 0.7988, 0.5027, 0.7209, 0.4969, 0.7242, 0.4607, 0.4099, 0.3148, 0.4624, 0.3867, 0.388, 0.4187, 0.3593, 0.3647, 0.7937, 0.5386, 0.7657, 0.5865, 0.7325, 0.5625, 0.7258, 0.5228, 0.7657, 0.5865, 0.7937, 0.5386, 0.8367, 0.5536, 0.8028, 0.6201, 0.7258, 0.5228, 0.7325, 0.5625, 0.6821, 0.5646, 0.682, 0.5243, 0.2966, 0.4315, 0.2987, 0.382, 0.324, 0.395, 0.3389, 0.4259, 0.2583, 0.5123, 0.2589, 0.4773, 0.297, 0.4737, 0.2932, 0.5118, 0.2594, 0.4319, 0.2595, 0.381, 0.2987, 0.382, 0.2966, 0.4315, 0.394, 0.4534, 0.3972, 0.5018, 0.3608, 0.4999, 0.3462, 0.4605, 0.317, 0.3361, 0.2987, 0.382, 0.2595, 0.381, 0.2664, 0.3213, 0.3593, 0.3647, 0.388, 0.4187, 0.3389, 0.4259, 0.324, 0.395, 0.3593, 0.3647, 0.324, 0.395, 0.2987, 0.382, 0.317, 0.3361, 0.277, 0.2474, 0.2664, 0.3213, 0.242, 0.32, 0.242, 0.2445, 0.2589, 0.4773, 0.2583, 0.5123, 0.242, 0.513, 0.242, 0.4914, 0.2546, 0.4777, 0.6836, 0.4539, 0.6824, 0.4956, 0.6639, 0.4954, 0.664, 0.4526, 0.6821, 0.5646, 0.6898, 0.6668, 0.6634, 0.6679, 0.6638, 0.5709, 0.2664, 0.3213, 0.2595, 0.381, 0.242, 0.3792, 0.242, 0.32, 0.2595, 0.381, 0.2594, 0.4319, 0.242, 0.432, 0.242, 0.3792, 0.682, 0.5243, 0.6821, 0.5646, 0.6638, 0.5709, 0.6639, 0.5246, 0.4838, 0.5027, 0.4694, 0.571, 0.3901, 0.5434, 0.3972, 0.5018, 0.4503, 0.5032, 0.2593, 0.5511, 0.2583, 0.5123, 0.2932, 0.5118, 0.2924, 0.5447, 0.2583, 0.5123, 0.2593, 0.5511, 0.242, 0.5515, 0.242, 0.513, 0.2924, 0.5447, 0.2932, 0.5118, 0.3608, 0.4999, 0.3595, 0.5359, 0.7973, 0.453, 0.785, 0.4094, 0.8261, 0.392, 0.8417, 0.4466, 0.785, 0.4094, 0.7973, 0.453, 0.7242, 0.4607, 0.7275, 0.4221, 0.7275, 0.4221, 0.7242, 0.4607, 0.6836, 0.4539, 0.6852, 0.4177, 0.6852, 0.4177, 0.6836, 0.4539, 0.664, 0.4526, 0.6641, 0.4172, 0.3972, 0.5018, 0.3901, 0.5434, 0.3595, 0.5359, 0.3608, 0.4999, 0.6852, 0.4177, 0.6641, 0.4172, 0.6643, 0.3934, 0.6918, 0.395, 0.242, 0.5515, 0.2593, 0.5511, 0.265, 0.5696, 0.2423, 0.5714, 0.3901, 0.5434, 0.4694, 0.571, 0.453, 0.6014, 0.3854, 0.5669, 0.2593, 0.5511, 0.2924, 0.5447, 0.2956, 0.5619, 0.265, 0.5696, 0.785, 0.4094, 0.7275, 0.4221, 0.7308, 0.4008, 0.7808, 0.3851, 0.8261, 0.392, 0.785, 0.4094, 0.7808, 0.3851, 0.8134, 0.363, 0.2924, 0.5447, 0.3595, 0.5359, 0.3578, 0.5556, 0.2956, 0.5619, 0.3595, 0.5359, 0.3901, 0.5434, 0.3854, 0.5669, 0.3578, 0.5556, 0.7275, 0.4221, 0.6852, 0.4177, 0.6918, 0.395, 0.7308, 0.4008, 0.6918, 0.395, 0.6643, 0.3934, 0.6662, 0.3129, 0.6934, 0.315, 0.2423, 0.5714, 0.265, 0.5696, 0.2722, 0.6433, 0.242, 0.6447, 0.3854, 0.5669, 0.453, 0.6014, 0.3916, 0.6725, 0.3607, 0.6538, 0.265, 0.5696, 0.2956, 0.5619, 0.2968, 0.6359, 0.2722, 0.6433, 0.7808, 0.3851, 0.7308, 0.4008, 0.7181, 0.3181, 0.7551, 0.3093, 0.8134, 0.363, 0.7808, 0.3851, 0.7551, 0.3093, 0.7695, 0.2966, 0.2956, 0.5619, 0.3578, 0.5556, 0.3456, 0.6434, 0.2968, 0.6359, 0.3578, 0.5556, 0.3854, 0.5669, 0.3607, 0.6538, 0.3456, 0.6434, 0.7308, 0.4008, 0.6918, 0.395, 0.6934, 0.315, 0.7181, 0.3181, 0.6934, 0.315, 0.6662, 0.3129, 0.6654, 0.2938, 0.6829, 0.2949, 0.242, 0.6447, 0.2722, 0.6433, 0.2615, 0.6643, 0.242, 0.6645, 0.3607, 0.6538, 0.3916, 0.6725, 0.3755, 0.6973, 0.3478, 0.6805, 0.2722, 0.6433, 0.2968, 0.6359, 0.2848, 0.6591, 0.2615, 0.6643, 0.7551, 0.3093, 0.7181, 0.3181, 0.7053, 0.2962, 0.7391, 0.2869, 0.7695, 0.2966, 0.7551, 0.3093, 0.7391, 0.2869, 0.7527, 0.2768, 0.2968, 0.6359, 0.3456, 0.6434, 0.3331, 0.6702, 0.2848, 0.6591, 0.3456, 0.6434, 0.3607, 0.6538, 0.3478, 0.6805, 0.3331, 0.6702, 0.7181, 0.3181, 0.6934, 0.315, 0.6829, 0.2949, 0.7053, 0.2962, 0.3999, 0.7834, 0.4, 0.7941, 0.3499, 0.7941, 0.3499, 0.7842, 0.4624, 0.3867, 0.4786, 0.446, 0.4476, 0.4505, 0.394, 0.4534, 0.388, 0.4187, 0.297, 0.4737, 0.2967, 0.439, 0.2966, 0.4315, 0.3389, 0.4259, 0.3462, 0.4605, 0.7988, 0.5027, 0.7937, 0.5386, 0.7258, 0.5228, 0.7209, 0.4969, 0.7937, 0.5386, 0.7988, 0.5027, 0.8435, 0.507, 0.8367, 0.5536, 0.388, 0.4187, 0.394, 0.4534, 0.3462, 0.4605, 0.3389, 0.4259, 0.2594, 0.4319, 0.2593, 0.4397, 0.2589, 0.4773, 0.2546, 0.4777, 0.242, 0.4695, 0.242, 0.432, 0.7209, 0.4969, 0.7258, 0.5228, 0.682, 0.5243, 0.6824, 0.4956, 0.6824, 0.4956, 0.682, 0.5243, 0.6639, 0.5246, 0.6639, 0.4954, 0.6829, 0.2949, 0.6654, 0.2938, 0.6643, 0.2739, 0.6801, 0.2737, 0.242, 0.6645, 0.2615, 0.6643, 0.2589, 0.6867, 0.2421, 0.6862, 0.3478, 0.6805, 0.3755, 0.6973, 0.3618, 0.7177, 0.3387, 0.7061, 0.2615, 0.6643, 0.2848, 0.6591, 0.28, 0.6855, 0.2589, 0.6867, 0.7391, 0.2869, 0.7053, 0.2962, 0.6997, 0.2718, 0.7291, 0.2629, 0.7527, 0.2768, 0.7391, 0.2869, 0.7291, 0.2629, 0.7426, 0.2568, 0.2848, 0.6591, 0.3331, 0.6702, 0.3236, 0.6993, 0.28, 0.6855, 0.3331, 0.6702, 0.3478, 0.6805, 0.3387, 0.7061, 0.3236, 0.6993, 0.7053, 0.2962, 0.6829, 0.2949, 0.6801, 0.2737, 0.6997, 0.2718, 0.6801, 0.2737, 0.6643, 0.2739, 0.6643, 0.2625, 0.6804, 0.2615, 0.2421, 0.6862, 0.2589, 0.6867, 0.259, 0.6998, 0.2421, 0.6989, 0.3387, 0.7061, 0.3618, 0.7177, 0.3555, 0.7308, 0.3314, 0.7194, 0.2589, 0.6867, 0.28, 0.6855, 0.2779, 0.7006, 0.259, 0.6998, 0.7291, 0.2629, 0.6997, 0.2718, 0.6976, 0.2578, 0.7248, 0.2486, 0.7426, 0.2568, 0.7291, 0.2629, 0.7248, 0.2486, 0.7383, 0.2445, 0.28, 0.6855, 0.3236, 0.6993, 0.3176, 0.7158, 0.2779, 0.7006, 0.3236, 0.6993, 0.3387, 0.7061, 0.3314, 0.7194, 0.3176, 0.7158, 0.6997, 0.2718, 0.6801, 0.2737, 0.6804, 0.2615, 0.6976, 0.2578, 0.516, 0.1376, 0.4936, 0.1404, 0.4919, 0.1207, 0.5244, 0.116, 0.4875, 0.1079, 0.5101, 0.1014, 0.5229, 0.1181, 0.4919, 0.1243, 0.5674, 0.1058, 0.5677, 0.1147, 0.6324, 0.09043, 0.6386, 0.08864, 0.5101, 0.1014, 0.5308, 0.09911, 0.5502, 0.109, 0.5229, 0.1181, 0.5605, 0.1304, 0.5391, 0.1325, 0.5546, 0.1123, 0.6177, 0.11, 0.5677, 0.1147, 0.5605, 0.1304, 0.6177, 0.11, 0.6324, 0.09043, 0.5308, 0.09911, 0.5603, 0.09548, 0.6104, 0.09436, 0.5502, 0.109, 0.5603, 0.09548, 0.5674, 0.1058, 0.6386, 0.08864, 0.6104, 0.09436, 0.5391, 0.1325, 0.516, 0.1376, 0.5244, 0.116, 0.5546, 0.1123, 0.5244, 0.116, 0.4919, 0.1207, 0.4883, 0.09623, 0.5208, 0.0921, 0.497, 0.1482, 0.523, 0.1428, 0.5277, 0.181, 0.5036, 0.1853, 0.6013, 0.1106, 0.6, 0.09749, 0.5883, 0.09414, 0.591, 0.1212, 0.523, 0.1428, 0.5464, 0.1355, 0.5477, 0.1715, 0.5277, 0.181, 0.6177, 0.11, 0.5546, 0.1123, 0.5501, 0.09063, 0.5846, 0.09424, 0.6017, 0.09275, 0.6, 0.09749, 0.5846, 0.09424, 0.5718, 0.07402, 0.5883, 0.09414, 0.5464, 0.1355, 0.581, 0.125, 0.585, 0.1404, 0.5477, 0.1715, 0.581, 0.125, 0.6013, 0.1106, 0.591, 0.1212, 0.585, 0.1404, 0.5546, 0.1123, 0.5244, 0.116, 0.5208, 0.0921, 0.5501, 0.09063, 0.5179, 0.05669, 0.4818, 0.05727, 0.472, 0.0002419, 0.527, 0.001827, 0.5036, 0.1853, 0.5277, 0.181, 0.5526, 0.2303, 0.5137, 0.244, 0.591, 0.1212, 0.5883, 0.09414, 0.6282, 0.07791, 0.6326, 0.1246, 0.5277, 0.181, 0.5477, 0.1715, 0.5795, 0.209, 0.5526, 0.2303, 0.5718, 0.07402, 0.5411, 0.06328, 0.5615, 0.01761, 0.6065, 0.04806, 0.5883, 0.09414, 0.5718, 0.07402, 0.6065, 0.04806, 0.6282, 0.07791, 0.5477, 0.1715, 0.585, 0.1404, 0.621, 0.1585, 0.5795, 0.209, 0.585, 0.1404, 0.591, 0.1212, 0.6326, 0.1246, 0.621, 0.1585, 0.5411, 0.06328, 0.5179, 0.05669, 0.527, 0.001827, 0.5615, 0.01761, 0.7187, 0.9631, 0.6634, 0.9861, 0.6585, 0.9523, 0.7013, 0.937, 0.6169, 0.6684, 0.6636, 0.6684, 0.6569, 0.7005, 0.6214, 0.6992, 0.7888, 0.7803, 0.7919, 0.8461, 0.7586, 0.8363, 0.7551, 0.7911, 0.6636, 0.6684, 0.6966, 0.6791, 0.6945, 0.7173, 0.6569, 0.7005, 0.7824, 0.8865, 0.7435, 0.943, 0.7293, 0.9073, 0.7493, 0.8619, 0.7919, 0.8461, 0.7824, 0.8865, 0.7493, 0.8619, 0.7586, 0.8363, 0.6966, 0.6791, 0.7689, 0.7463, 0.7415, 0.7692, 0.6945, 0.7173, 0.7689, 0.7463, 0.7888, 0.7803, 0.7551, 0.7911, 0.7415, 0.7692, 0.7435, 0.943, 0.7187, 0.9631, 0.7013, 0.937, 0.7293, 0.9073, 0.7013, 0.937, 0.6585, 0.9523, 0.653, 0.9149, 0.6793, 0.908, 0.6214, 0.6992, 0.6569, 0.7005, 0.6486, 0.7201, 0.6246, 0.7208, 0.7551, 0.7911, 0.7586, 0.8363, 0.7395, 0.8336, 0.7351, 0.795, 0.6569, 0.7005, 0.6945, 0.7173, 0.6838, 0.7305, 0.6486, 0.7201, 0.7493, 0.8619, 0.7293, 0.9073, 0.7008, 0.8921, 0.7339, 0.8579, 0.7586, 0.8363, 0.7493, 0.8619, 0.7339, 0.8579, 0.7395, 0.8336, 0.6945, 0.7173, 0.7415, 0.7692, 0.7268, 0.7762, 0.6838, 0.7305, 0.7415, 0.7692, 0.7551, 0.7911, 0.7351, 0.795, 0.7268, 0.7762, 0.7293, 0.9073, 0.7013, 0.937, 0.6793, 0.908, 0.7008, 0.8921, 0.6793, 0.908, 0.653, 0.9149, 0.6464, 0.8696, 0.6596, 0.8623, 0.6246, 0.7208, 0.6486, 0.7201, 0.646, 0.776, 0.6328, 0.7767, 0.7351, 0.795, 0.7395, 0.8336, 0.6946, 0.8278, 0.6939, 0.8076, 0.6486, 0.7201, 0.6838, 0.7305, 0.6637, 0.7795, 0.646, 0.776, 0.7339, 0.8579, 0.7008, 0.8921, 0.6726, 0.8557, 0.686, 0.8385, 0.7395, 0.8336, 0.7339, 0.8579, 0.686, 0.8385, 0.6946, 0.8278, 0.6838, 0.7305, 0.7268, 0.7762, 0.6894, 0.7967, 0.6637, 0.7795, 0.7268, 0.7762, 0.7351, 0.795, 0.6939, 0.8076, 0.6894, 0.7967, 0.7008, 0.8921, 0.6793, 0.908, 0.6596, 0.8623, 0.6726, 0.8557, 0.6596, 0.8623, 0.6464, 0.8696, 0.6428, 0.8454, 0.6551, 0.8393, 0.6328, 0.7767, 0.646, 0.776, 0.6472, 0.7988, 0.6362, 0.8002, 0.6939, 0.8076, 0.6946, 0.8278, 0.6774, 0.8251, 0.6745, 0.8137, 0.646, 0.776, 0.6637, 0.7795, 0.6576, 0.7988, 0.6472, 0.7988, 0.686, 0.8385, 0.6726, 0.8557, 0.6647, 0.8379, 0.6725, 0.8306, 0.6946, 0.8278, 0.686, 0.8385, 0.6725, 0.8306, 0.6774, 0.8251, 0.6637, 0.7795, 0.6894, 0.7967, 0.6742, 0.8071, 0.6576, 0.7988, 0.6894, 0.7967, 0.6939, 0.8076, 0.6745, 0.8137, 0.6742, 0.8071, 0.6726, 0.8557, 0.6596, 0.8623, 0.6551, 0.8393, 0.6647, 0.8379, 0.6551, 0.8393, 0.6428, 0.8454, 0.6405, 0.8294, 0.6418, 0.829, 0.6362, 0.8002, 0.6472, 0.7988, 0.6401, 0.8178, 0.6388, 0.818, 0.6576, 0.7988, 0.6742, 0.8071, 0.6599, 0.8187, 0.6585, 0.8178, 0.6774, 0.8251, 0.6725, 0.8306, 0.6599, 0.8208, 0.6602, 0.8203, 0.6725, 0.8306, 0.6647, 0.8379, 0.6592, 0.8214, 0.6599, 0.8208, 0.6472, 0.7988, 0.6576, 0.7988, 0.6585, 0.8178, 0.6575, 0.8179, 0.6745, 0.8137, 0.6774, 0.8251, 0.6602, 0.8203, 0.6601, 0.8192, 0.6551, 0.8393, 0.6418, 0.829, 0.6572, 0.8206, 0.6584, 0.8216, 0.6401, 0.8178, 0.6472, 0.7988, 0.6575, 0.8179, 0.657, 0.8195, 0.6388, 0.818, 0.6401, 0.8178, 0.6403, 0.8215, 0.6393, 0.8216, 0.6418, 0.829, 0.6412, 0.8276, 0.6571, 0.8204, 0.6572, 0.8206, 0.6393, 0.8216, 0.6403, 0.8215, 0.6402, 0.8234, 0.6396, 0.8234, 0.6403, 0.8215, 0.6401, 0.8178, 0.657, 0.8195, 0.657, 0.8198, 0.6396, 0.8234, 0.6402, 0.8234, 0.6407, 0.8263, 0.64, 0.8263, 0.6402, 0.8234, 0.6403, 0.8215, 0.657, 0.8198, 0.657, 0.82, 0.64, 0.8263, 0.6407, 0.8263, 0.6412, 0.8276, 0.6402, 0.8277, 0.6407, 0.8263, 0.6402, 0.8234, 0.657, 0.82, 0.6571, 0.8203, 0.6402, 0.8277, 0.6412, 0.8276, 0.6418, 0.829, 0.6405, 0.8294, 0.6412, 0.8276, 0.6407, 0.8263, 0.6571, 0.8203, 0.6571, 0.8204, 0.6585, 0.8178, 0.6599, 0.8187, 0.6587, 0.8194, 0.6585, 0.8193, 0.6602, 0.8203, 0.6599, 0.8208, 0.6588, 0.82, 0.6588, 0.8198, 0.6599, 0.8208, 0.6592, 0.8214, 0.6586, 0.8202, 0.6588, 0.82, 0.6575, 0.8179, 0.6585, 0.8178, 0.6585, 0.8193, 0.6583, 0.8194, 0.6601, 0.8192, 0.6602, 0.8203, 0.6588, 0.8198, 0.6588, 0.8196, 0.6584, 0.8216, 0.6572, 0.8206, 0.6583, 0.82, 0.6585, 0.8202, 0.657, 0.8195, 0.6575, 0.8179, 0.6583, 0.8194, 0.6583, 0.8196, 0.6572, 0.8206, 0.6571, 0.8204, 0.6583, 0.8199, 0.6583, 0.82, 0.657, 0.8198, 0.657, 0.8195, 0.6583, 0.8196, 0.6583, 0.8197, 0.657, 0.82, 0.657, 0.8198, 0.6583, 0.8197, 0.6583, 0.8198, 0.6571, 0.8203, 0.657, 0.82, 0.6583, 0.8198, 0.6583, 0.8199, 0.6571, 0.8204, 0.6571, 0.8203, 0.6583, 0.8199, 0.6583, 0.8199, 0.6742, 0.8071, 0.6745, 0.8137, 0.6601, 0.8192, 0.6599, 0.8187, 0.6647, 0.8379, 0.6551, 0.8393, 0.6584, 0.8216, 0.6592, 0.8214, 0.4476, 0.4505, 0.4503, 0.5032, 0.3972, 0.5018, 0.394, 0.4534, 0.4632, 0.4727, 0.4641, 0.48, 0.4617, 0.4785, 0.4604, 0.4736, 0.4838, 0.5027, 0.4503, 0.5032, 0.4617, 0.4785, 0.4641, 0.48, 0.4786, 0.446, 0.4838, 0.5027, 0.4641, 0.48, 0.4632, 0.4727, 0.4476, 0.4505, 0.4786, 0.446, 0.4632, 0.4727, 0.4604, 0.4736, 0.242, 0.4782, 0.2431, 0.4793, 0.242, 0.4798, 0.242, 0.4695, 0.2546, 0.4777, 0.2431, 0.4793, 0.242, 0.4782, 0.2546, 0.4777, 0.242, 0.4914, 0.242, 0.4798, 0.2431, 0.4793, 0.6017, 0.09275, 0.6174, 0.1035, 0.769, 0.08673, 0.7472, 0.06654, 0.6174, 0.1035, 0.6285, 0.1063, 0.7778, 0.08821, 0.769, 0.08673, 0.7472, 0.06654, 0.769, 0.08673, 0.8966, 0.06444, 0.8805, 0.05313, 0.8719, 0.05227, 0.769, 0.08673, 0.7778, 0.08821, 0.9233, 0.06789, 0.912, 0.06058, 0.8966, 0.06444, 0.6177, 0.11, 0.6017, 0.09275, 0.7472, 0.06654, 0.7714, 0.08731, 0.6285, 0.1063, 0.6386, 0.08864, 0.7986, 0.05371, 0.7778, 0.08821, 0.6386, 0.08864, 0.6324, 0.09043, 0.7894, 0.05815, 0.7986, 0.05371, 0.6324, 0.09043, 0.6177, 0.11, 0.7714, 0.08731, 0.7894, 0.05815, 0.6174, 0.1035, 0.6017, 0.09275, 0.5846, 0.09424, 0.6, 0.09749, 0.6285, 0.1063, 0.6174, 0.1035, 0.6, 0.09749, 0.6013, 0.1106, 0.834, 0.8445, 0.856, 0.8169, 0.9054, 0.839, 0.8956, 0.842, 0.7714, 0.08731, 0.7472, 0.06654, 0.8719, 0.05227, 0.8787, 0.05743, 0.8882, 0.05724, 0.9014, 0.05847, 0.7778, 0.08821, 0.7986, 0.05371, 0.9998, 0.0348, 0.9297, 0.06513, 0.936, 0.06238, 0.9679, 0.04859, 0.9233, 0.06789, 0.7986, 0.05371, 0.7894, 0.05815, 0.9385, 0.04313, 0.9768, 0.04593, 0.9998, 0.0348, 0.7894, 0.05815, 0.7714, 0.08731, 0.9014, 0.05847, 0.9385, 0.04313, 0.5502, 0.109, 0.6104, 0.09436, 0.581, 0.125, 0.5464, 0.1355, 0.5229, 0.1181, 0.5502, 0.109, 0.5464, 0.1355, 0.523, 0.1428, 0.6104, 0.09436, 0.6386, 0.08864, 0.6285, 0.1063, 0.6013, 0.1106, 0.581, 0.125, 0.4919, 0.1243, 0.5229, 0.1181, 0.523, 0.1428, 0.497, 0.1482, 0.5208, 0.0921, 0.4883, 0.09623, 0.4818, 0.05727, 0.5179, 0.05669, 0.5846, 0.09424, 0.5501, 0.09063, 0.5411, 0.06328, 0.5718, 0.07402, 0.5501, 0.09063, 0.5208, 0.0921, 0.5179, 0.05669, 0.5411, 0.06328, 0.9171, 0.9343, 0.8797, 0.9343, 0.9082, 0.8781, 0.9149, 0.8722, 0.8798, 0.8003, 0.9153, 0.8059, 0.917, 0.8409, 0.9416, 0.8985, 0.9171, 0.9343, 0.9149, 0.8722, 0.926, 0.863, 0.9153, 0.8059, 0.9313, 0.8131, 0.9212, 0.8451, 0.917, 0.8409, 0.959, 0.8456, 0.9546, 0.8751, 0.926, 0.863, 0.9269, 0.856, 0.8434, 0.9289, 0.7923, 0.9056, 0.889, 0.8648, 0.8954, 0.8733, 0.9313, 0.8131, 0.943, 0.8224, 0.9242, 0.8495, 0.9212, 0.8451, 0.9546, 0.8751, 0.9416, 0.8985, 0.926, 0.863, 0.8109, 0.8706, 0.834, 0.8445, 0.8956, 0.842, 0.8884, 0.8572, 0.8797, 0.9343, 0.8434, 0.9289, 0.8954, 0.8733, 0.9082, 0.8781, 0.9269, 0.856, 0.926, 0.863, 0.9161, 0.8596, 0.9196, 0.8556, 0.943, 0.8224, 0.959, 0.8456, 0.9269, 0.856, 0.9242, 0.8495, 0.7923, 0.9056, 0.8109, 0.8706, 0.8884, 0.8572, 0.889, 0.8648, 0.856, 0.8169, 0.8798, 0.8003, 0.917, 0.8409, 0.9054, 0.839, 0.9242, 0.8495, 0.9269, 0.856, 0.9196, 0.8556, 0.9182, 0.8511, 0.1754, 0.8242, 0.1973, 0.7671, 0.2394, 0.7945, 0.2286, 0.8209, 0.2721, 0.7313, 0.3169, 0.752, 0.2821, 0.7953, 0.2765, 0.7913, 0.3169, 0.752, 0.346, 0.8048, 0.2922, 0.8076, 0.2821, 0.7953, 0.1821, 0.8577, 0.1754, 0.8242, 0.2286, 0.8209, 0.2305, 0.8297, 0.2218, 0.7493, 0.2721, 0.7313, 0.2765, 0.7913, 0.2457, 0.7903, 0.3494, 0.8231, 0.2951, 0.8787, 0.2799, 0.8393, 0.2925, 0.8275, 0.2294, 0.8796, 0.1821, 0.8577, 0.2305, 0.8297, 0.2479, 0.847, 0.2951, 0.8787, 0.2863, 0.8827, 0.2636, 0.848, 0.2799, 0.8393, 0.2482, 0.8836, 0.2294, 0.8796, 0.2479, 0.847, 0.2538, 0.8481, 0.2586, 0.8843, 0.2482, 0.8836, 0.2538, 0.8481, 0.2568, 0.8484, 0.277, 0.8843, 0.2586, 0.8843, 0.2568, 0.8484, 0.2614, 0.8484, 0.2863, 0.8827, 0.277, 0.8843, 0.2614, 0.8484, 0.2636, 0.848, 0.6599, 0.8187, 0.6601, 0.8192, 0.6588, 0.8196, 0.6587, 0.8194, 0.6592, 0.8214, 0.6584, 0.8216, 0.6585, 0.8202, 0.6586, 0.8202, 0.2632, 0.813, 0.263, 0.8157, 0.2604, 0.8161, 0.2604, 0.8161, 0.2765, 0.7913, 0.2821, 0.7953, 0.2689, 0.8131, 0.2679, 0.8124, 0.2821, 0.7953, 0.2922, 0.8076, 0.27, 0.8151, 0.2689, 0.8131, 0.263, 0.8157, 0.263, 0.8162, 0.2604, 0.8161, 0.2604, 0.8161, 0.2457, 0.7903, 0.2765, 0.7913, 0.2679, 0.8124, 0.2641, 0.8124, 0.2925, 0.8275, 0.2799, 0.8393, 0.268, 0.8188, 0.2697, 0.8177, 0.263, 0.8162, 0.2637, 0.8183, 0.2604, 0.8161, 0.2604, 0.8161, 0.2799, 0.8393, 0.2636, 0.848, 0.2658, 0.8189, 0.268, 0.8188, 0.2538, 0.8481, 0.2479, 0.847, 0.2637, 0.8183, 0.2644, 0.8186, 0.2568, 0.8484, 0.2538, 0.8481, 0.2644, 0.8186, 0.2649, 0.8188, 0.2614, 0.8484, 0.2568, 0.8484, 0.2649, 0.8188, 0.2655, 0.8189, 0.2636, 0.848, 0.2614, 0.8484, 0.2655, 0.8189, 0.2658, 0.8189, 0.1973, 0.7671, 0.2218, 0.7493, 0.2457, 0.7903, 0.2394, 0.7945, 0.346, 0.8048, 0.3494, 0.8231, 0.2925, 0.8275, 0.2922, 0.8076, 0.2641, 0.8124, 0.2679, 0.8124, 0.2656, 0.8159, 0.265, 0.8158, 0.263, 0.8162, 0.263, 0.8157, 0.2641, 0.8163, 0.2637, 0.8183, 0.2689, 0.8131, 0.27, 0.8151, 0.2663, 0.8163, 0.2659, 0.8159, 0.2679, 0.8124, 0.2689, 0.8131, 0.2659, 0.8159, 0.2656, 0.8159, 0.263, 0.8157, 0.2632, 0.813, 0.2647, 0.8158, 0.2641, 0.8163, 0.2632, 0.813, 0.2641, 0.8124, 0.265, 0.8158, 0.2647, 0.8158, 0.27, 0.8151, 0.2697, 0.8177, 0.268, 0.8188, 0.2663, 0.8163, 0.2637, 0.8183, 0.2641, 0.8163, 0.2647, 0.8158, 0.2644, 0.8186, 0.2644, 0.8186, 0.2647, 0.8158, 0.265, 0.8158, 0.2649, 0.8188, 0.2649, 0.8188, 0.265, 0.8158, 0.2656, 0.8159, 0.2655, 0.8189, 0.2655, 0.8189, 0.2656, 0.8159, 0.2659, 0.8159, 0.2658, 0.8189, 0.2658, 0.8189, 0.2659, 0.8159, 0.2663, 0.8163, 0.268, 0.8188, 0.2394, 0.7945, 0.2457, 0.7903, 0.2641, 0.8124, 0.2632, 0.813, 0.2922, 0.8076, 0.2925, 0.8275, 0.2697, 0.8177, 0.27, 0.8151, 0.2603, 0.8161, 0.2603, 0.816, 0.2604, 0.8161, 0.2604, 0.8161, 0.2603, 0.8161, 0.2603, 0.8161, 0.2604, 0.8161, 0.2604, 0.8161, 0.2603, 0.8161, 0.2603, 0.8161, 0.2604, 0.8161, 0.2604, 0.8161, 0.2637, 0.8183, 0.2479, 0.847, 0.2603, 0.8161, 0.2604, 0.8161, 0.2479, 0.847, 0.2305, 0.8297, 0.2603, 0.8161, 0.2603, 0.8161, 0.2394, 0.7945, 0.2632, 0.813, 0.2604, 0.8161, 0.2603, 0.816, 0.2305, 0.8297, 0.2286, 0.8209, 0.2603, 0.8161, 0.2603, 0.8161, 0.2286, 0.8209, 0.2394, 0.7945, 0.2603, 0.816, 0.2603, 0.8161, 0.8609, 0.7372, 0.8489, 0.7332, 0.8476, 0.7302, 0.8613, 0.7267, 0.8429, 0.7117, 0.8385, 0.7224, 0.834, 0.7241, 0.8332, 0.7148, 0.8575, 0.7201, 0.8477, 0.7274, 0.8425, 0.7228, 0.8385, 0.7224, 0.8429, 0.7117, 0.8613, 0.7267, 0.8476, 0.7302, 0.8477, 0.7274, 0.8575, 0.7201, 0.8332, 0.7148, 0.834, 0.7241, 0.8302, 0.7263, 0.8247, 0.723, 0.8236, 0.7288, 0.8295, 0.7291, 0.8295, 0.732, 0.8237, 0.7341, 0.8247, 0.723, 0.8302, 0.7263, 0.8295, 0.7291, 0.8236, 0.7288, 0.8531, 0.7485, 0.8465, 0.7388, 0.8489, 0.7332, 0.8609, 0.7372, 0.8299, 0.7462, 0.8361, 0.7379, 0.8413, 0.7381, 0.8442, 0.7475, 0.8442, 0.7475, 0.8413, 0.7381, 0.8465, 0.7388, 0.8531, 0.7485, 0.8489, 0.7332, 0.8354, 0.7331, 0.834, 0.7323, 0.8476, 0.7302, 0.8385, 0.7224, 0.8314, 0.7298, 0.831, 0.7293, 0.8314, 0.7287, 0.8316, 0.7276, 0.834, 0.7241, 0.8425, 0.7228, 0.8309, 0.7309, 0.8314, 0.7298, 0.8385, 0.7224, 0.8476, 0.7302, 0.834, 0.7323, 0.832, 0.7315, 0.8477, 0.7274, 0.834, 0.7241, 0.8316, 0.7276, 0.8311, 0.728, 0.8307, 0.7283, 0.8302, 0.7263, 0.8465, 0.7388, 0.8341, 0.7327, 0.835, 0.7328, 0.8354, 0.7331, 0.8489, 0.7332, 0.8309, 0.7365, 0.8291, 0.7326, 0.829, 0.7329, 0.8361, 0.7379, 0.8361, 0.7379, 0.829, 0.7329, 0.8327, 0.7329, 0.8413, 0.7381, 0.8413, 0.7381, 0.8327, 0.7329, 0.8341, 0.7327, 0.8465, 0.7388, 0.8477, 0.7274, 0.832, 0.7315, 0.8309, 0.7309, 0.8425, 0.7228, 0.8302, 0.7263, 0.8307, 0.7283, 0.8306, 0.729, 0.8305, 0.7295, 0.83, 0.7309, 0.8295, 0.7291, 0.8295, 0.732, 0.83, 0.7309, 0.8291, 0.7326, 0.8309, 0.7365, 0.8295, 0.7291, 0.83, 0.7309, 0.8295, 0.732, 0.8305, 0.7295, 0.8305, 0.7299, 0.831, 0.7293, 0.8314, 0.7298, 0.831, 0.7304, 0.83, 0.7309, 0.8289, 0.7336, 0.8304, 0.7322, 0.8304, 0.7319, 0.8309, 0.7309, 0.8284, 0.7304, 0.8073, 0.7348, 0.806, 0.7371, 0.832, 0.7315, 0.8333, 0.7324, 0.8317, 0.7316, 0.8317, 0.7317, 0.834, 0.7323, 0.8333, 0.7324, 0.834, 0.7327, 0.834, 0.7327, 0.8327, 0.7329, 0.8315, 0.7315, 0.8316, 0.7316, 0.8316, 0.7315, 0.8316, 0.7315, 0.831, 0.7304, 0.8304, 0.7318, 0.8304, 0.7319, 0.83, 0.7309, 0.8309, 0.7309, 0.8304, 0.7319, 0.8304, 0.7318, 0.8314, 0.7298, 0.83, 0.7309, 0.8304, 0.7319, 0.8303, 0.7322, 0.8291, 0.7326, 0.8309, 0.7289, 0.831, 0.729, 0.831, 0.729, 0.8309, 0.7291, 0.8289, 0.7336, 0.8068, 0.7379, 0.8095, 0.7371, 0.8291, 0.7326, 0.8291, 0.7326, 0.8095, 0.7371, 0.8095, 0.7351, 0.829, 0.7329, 0.832, 0.7315, 0.806, 0.7371, 0.8051, 0.7371, 0.8309, 0.7309, 0.8095, 0.7371, 0.7923, 0.7397, 0.7979, 0.738, 0.8095, 0.7351, 0.8284, 0.7304, 0.8315, 0.7315, 0.8316, 0.7315, 0.829, 0.7329, 0.834, 0.7323, 0.8317, 0.7317, 0.8316, 0.7316, 0.832, 0.7315, 0.829, 0.7329, 0.8316, 0.7315, 0.8318, 0.7315, 0.8327, 0.7329, 0.831, 0.729, 0.831, 0.729, 0.831, 0.729, 0.831, 0.729, 0.8354, 0.7331, 0.8342, 0.7328, 0.8341, 0.7328, 0.834, 0.7323, 0.835, 0.7328, 0.8341, 0.7328, 0.8342, 0.7328, 0.8354, 0.7331, 0.8327, 0.7329, 0.834, 0.7327, 0.8341, 0.7327, 0.8341, 0.7327, 0.8341, 0.7327, 0.8341, 0.7327, 0.8341, 0.7328, 0.835, 0.7328, 0.8327, 0.7329, 0.8318, 0.7315, 0.8317, 0.7316, 0.8333, 0.7324, 0.834, 0.7323, 0.8341, 0.7328, 0.834, 0.7327, 0.8333, 0.7324, 0.832, 0.7315, 0.8316, 0.7316, 0.8315, 0.7315, 0.8284, 0.7304, 0.829, 0.7329, 0.8095, 0.7351, 0.8073, 0.7348, 0.8284, 0.7304, 0.8309, 0.7309, 0.8051, 0.7371, 0.8068, 0.7379, 0.8289, 0.7336, 0.8291, 0.7326, 0.8303, 0.7322, 0.8304, 0.7322, 0.8289, 0.7336, 0.8314, 0.7298, 0.8304, 0.7318, 0.8304, 0.7318, 0.831, 0.7304, 0.8314, 0.7287, 0.831, 0.729, 0.8311, 0.7288, 0.8316, 0.7276, 0.8073, 0.7348, 0.7984, 0.7377, 0.7986, 0.7383, 0.806, 0.7371, 0.8307, 0.7283, 0.8309, 0.7289, 0.8309, 0.7291, 0.8306, 0.729, 0.8305, 0.7299, 0.831, 0.729, 0.831, 0.729, 0.831, 0.7293, 0.831, 0.7293, 0.831, 0.729, 0.831, 0.729, 0.8314, 0.7287, 0.8311, 0.728, 0.831, 0.7288, 0.8309, 0.7289, 0.8307, 0.7283, 0.8306, 0.729, 0.8309, 0.7291, 0.831, 0.7291, 0.8305, 0.7295, 0.8316, 0.7276, 0.8311, 0.7288, 0.831, 0.7288, 0.8311, 0.728, 0.8305, 0.7295, 0.831, 0.7291, 0.831, 0.729, 0.8305, 0.7299, 0.8304, 0.7319, 0.8304, 0.7319, 0.8304, 0.7319, 0.8304, 0.7319, 0.8304, 0.732, 0.8304, 0.732, 0.7923, 0.7397, 0.7963, 0.7384, 0.7977, 0.738, 0.7986, 0.7383, 0.7984, 0.7377, 0.7979, 0.738, 0.8316, 0.7315, 0.8316, 0.7316, 0.8316, 0.7316, 0.8316, 0.7316, 0.8316, 0.7316, 0.8316, 0.7315, 0.8341, 0.7328, 0.8341, 0.7328, 0.8341, 0.7328, 0.8341, 0.7328, 0.8341, 0.7328, 0.8341, 0.7328, 0.831, 0.729, 0.831, 0.729, 0.831, 0.729, 0.831, 0.729, 0.831, 0.729, 0.831, 0.729, 0.831, 0.729, 0.831, 0.729, 0.8304, 0.7319, 0.8304, 0.7319, 0.8304, 0.732, 0.8303, 0.7322, 0.8316, 0.7316, 0.8316, 0.7316, 0.8316, 0.7316, 0.8315, 0.7315, 0.831, 0.7291, 0.831, 0.729, 0.831, 0.729, 0.831, 0.729, 0.8309, 0.7291, 0.831, 0.729, 0.831, 0.729, 0.831, 0.7291, 0.834, 0.7327, 0.8341, 0.7328, 0.8341, 0.7328, 0.834, 0.7327, 0.8304, 0.7319, 0.8304, 0.7319, 0.8304, 0.7319, 0.8304, 0.7318, 0.8316, 0.7315, 0.8316, 0.7315, 0.8316, 0.7315, 0.8318, 0.7315, 0.8341, 0.7328, 0.8341, 0.7328, 0.8341, 0.7328, 0.834, 0.7327, 0.8318, 0.7315, 0.8316, 0.7315, 0.8316, 0.7316, 0.8317, 0.7316, 0.8341, 0.7328, 0.8341, 0.7328, 0.8341, 0.7328, 0.8342, 0.7328, 0.8311, 0.7288, 0.831, 0.729, 0.831, 0.729, 0.831, 0.7288, 0.8068, 0.7379, 0.7963, 0.7384, 0.7923, 0.7397, 0.8095, 0.7371, 0.831, 0.729, 0.831, 0.729, 0.831, 0.729, 0.8311, 0.7288, 0.8095, 0.7351, 0.7979, 0.738, 0.7984, 0.7377, 0.8073, 0.7348, 0.8341, 0.7327, 0.8341, 0.7328, 0.8341, 0.7328, 0.8341, 0.7328, 0.8051, 0.7371, 0.7977, 0.738, 0.7963, 0.7384, 0.8068, 0.7379, 0.806, 0.7371, 0.7986, 0.7383, 0.7977, 0.738, 0.8051, 0.7371, 0.8317, 0.7316, 0.8316, 0.7316, 0.8316, 0.7316, 0.8317, 0.7317, 0.8304, 0.7318, 0.8304, 0.7319, 0.8304, 0.7319, 0.8304, 0.7319, 0.8304, 0.7318, 0.8304, 0.7319, 0.8304, 0.7319, 0.8304, 0.7318, 0.8317, 0.7317, 0.8316, 0.7316, 0.8316, 0.7316, 0.8316, 0.7316, 0.8303, 0.7322, 0.8304, 0.732, 0.8304, 0.732, 0.8304, 0.7322, 0.8304, 0.7322, 0.8304, 0.732, 0.8304, 0.7319, 0.8304, 0.7319, 0.8342, 0.7328, 0.8341, 0.7328, 0.8341, 0.7328, 0.8341, 0.7328, 0.831, 0.7288, 0.831, 0.729, 0.831, 0.729, 0.8309, 0.7289, 0.831, 0.729, 0.831, 0.729, 0.831, 0.729, 0.831, 0.729, 0.834, 0.7327, 0.8341, 0.7328, 0.8341, 0.7328, 0.8341, 0.7327, 0.1336, 0.2709, 0.2071, 0.2474, 0.2177, 0.3213, 0.1671, 0.3361, 0.595, 0.5622, 0.6453, 0.5645, 0.6372, 0.6667, 0.5776, 0.6545, 0.6038, 0.4604, 0.6443, 0.4538, 0.6454, 0.4956, 0.6069, 0.4967, 0.03378, 0.5032, 0.0224, 0.4785, 0.02362, 0.4736, 0.03649, 0.4505, 0.1909, 0.5118, 0.1232, 0.5, 0.1379, 0.4605, 0.1871, 0.4737, 0.529, 0.502, 0.4843, 0.5062, 0.4863, 0.4457, 0.5307, 0.4524, 0.07423, 0.3148, 0.1336, 0.2709, 0.1671, 0.3361, 0.1247, 0.3647, 0.5616, 0.5861, 0.595, 0.5622, 0.5776, 0.6545, 0.5244, 0.6195, 0.5307, 0.4524, 0.6038, 0.4604, 0.6069, 0.4967, 0.529, 0.502, 0.07423, 0.3148, 0.1247, 0.3647, 0.09608, 0.4187, 0.02164, 0.3867, 0.5339, 0.538, 0.6019, 0.5225, 0.595, 0.5622, 0.5616, 0.5861, 0.5616, 0.5861, 0.5244, 0.6195, 0.4908, 0.5528, 0.5339, 0.538, 0.6019, 0.5225, 0.6457, 0.5242, 0.6453, 0.5645, 0.595, 0.5622, 0.1875, 0.4316, 0.1451, 0.4259, 0.1601, 0.395, 0.1854, 0.382, 0.2258, 0.5123, 0.1909, 0.5118, 0.1871, 0.4737, 0.2252, 0.4773, 0.2247, 0.4319, 0.1875, 0.4316, 0.1854, 0.382, 0.2246, 0.381, 0.09004, 0.4534, 0.1379, 0.4605, 0.1232, 0.5, 0.08684, 0.5018, 0.1671, 0.3361, 0.2177, 0.3213, 0.2246, 0.381, 0.1854, 0.382, 0.1247, 0.3647, 0.1601, 0.395, 0.1451, 0.4259, 0.09608, 0.4187, 0.1247, 0.3647, 0.1671, 0.3361, 0.1854, 0.382, 0.1601, 0.395, 0.2071, 0.2474, 0.242, 0.2445, 0.242, 0.32, 0.2177, 0.3213, 0.2252, 0.4773, 0.2295, 0.4777, 0.242, 0.4914, 0.242, 0.513, 0.2258, 0.5123, 0.6443, 0.4538, 0.664, 0.4526, 0.6639, 0.4954, 0.6454, 0.4956, 0.2177, 0.3213, 0.242, 0.32, 0.242, 0.3792, 0.2246, 0.381, 0.2246, 0.381, 0.242, 0.3792, 0.242, 0.432, 0.2247, 0.4319, 0.0002419, 0.5027, 0.03378, 0.5032, 0.08684, 0.5018, 0.09398, 0.5434, 0.01461, 0.571, 0.2248, 0.5511, 0.1917, 0.5447, 0.1909, 0.5118, 0.2258, 0.5123, 0.2258, 0.5123, 0.242, 0.513, 0.242, 0.5515, 0.2248, 0.5511, 0.1917, 0.5447, 0.1246, 0.5359, 0.1232, 0.5, 0.1909, 0.5118, 0.5307, 0.4524, 0.4863, 0.4457, 0.5023, 0.3913, 0.5432, 0.4088, 0.5432, 0.4088, 0.6006, 0.4218, 0.6038, 0.4604, 0.5307, 0.4524, 0.6006, 0.4218, 0.6429, 0.4176, 0.6443, 0.4538, 0.6038, 0.4604, 0.6429, 0.4176, 0.6641, 0.4172, 0.664, 0.4526, 0.6443, 0.4538, 0.08684, 0.5018, 0.1232, 0.5, 0.1246, 0.5359, 0.09398, 0.5434, 0.6429, 0.4176, 0.6364, 0.3949, 0.6643, 0.3934, 0.6641, 0.4172, 0.242, 0.5515, 0.2423, 0.5714, 0.2192, 0.5696, 0.2248, 0.5511, 0.09398, 0.5434, 0.09864, 0.5669, 0.0311, 0.6015, 0.01461, 0.571, 0.2248, 0.5511, 0.2192, 0.5696, 0.1885, 0.5619, 0.1917, 0.5447, 0.5432, 0.4088, 0.5476, 0.3846, 0.5975, 0.4005, 0.6006, 0.4218, 0.5023, 0.3913, 0.5151, 0.3624, 0.5476, 0.3846, 0.5432, 0.4088, 0.1917, 0.5447, 0.1885, 0.5619, 0.1262, 0.5556, 0.1246, 0.5359, 0.1246, 0.5359, 0.1262, 0.5556, 0.09864, 0.5669, 0.09398, 0.5434, 0.6006, 0.4218, 0.5975, 0.4005, 0.6364, 0.3949, 0.6429, 0.4176, 0.6364, 0.3949, 0.6351, 0.315, 0.6662, 0.3129, 0.6643, 0.3934, 0.2423, 0.5714, 0.242, 0.6447, 0.2119, 0.6433, 0.2192, 0.5696, 0.09864, 0.5669, 0.1234, 0.6539, 0.09249, 0.6725, 0.0311, 0.6015, 0.2192, 0.5696, 0.2119, 0.6433, 0.1873, 0.636, 0.1885, 0.5619, 0.5476, 0.3846, 0.5736, 0.309, 0.6105, 0.318, 0.5975, 0.4005, 0.5151, 0.3624, 0.5593, 0.2963, 0.5736, 0.309, 0.5476, 0.3846, 0.1885, 0.5619, 0.1873, 0.636, 0.1385, 0.6434, 0.1262, 0.5556, 0.1262, 0.5556, 0.1385, 0.6434, 0.1234, 0.6539, 0.09864, 0.5669, 0.5975, 0.4005, 0.6105, 0.318, 0.6351, 0.315, 0.6364, 0.3949, 0.6351, 0.315, 0.6375, 0.2952, 0.6654, 0.2938, 0.6662, 0.3129, 0.242, 0.6447, 0.242, 0.6645, 0.2226, 0.6643, 0.2119, 0.6433, 0.1234, 0.6539, 0.1363, 0.6806, 0.1085, 0.6974, 0.09249, 0.6725, 0.2119, 0.6433, 0.2226, 0.6643, 0.1993, 0.6591, 0.1873, 0.636, 0.5736, 0.309, 0.5897, 0.2867, 0.6233, 0.2962, 0.6105, 0.318, 0.5593, 0.2963, 0.5762, 0.2766, 0.5897, 0.2867, 0.5736, 0.309, 0.1873, 0.636, 0.1993, 0.6591, 0.151, 0.6703, 0.1385, 0.6434, 0.1385, 0.6434, 0.151, 0.6703, 0.1363, 0.6806, 0.1234, 0.6539, 0.6105, 0.318, 0.6233, 0.2962, 0.6375, 0.2952, 0.6351, 0.315, 0.4004, 0.783, 0.4504, 0.7842, 0.4505, 0.7938, 0.4004, 0.7941, 0.02164, 0.3867, 0.09608, 0.4187, 0.09004, 0.4534, 0.03649, 0.4505, 0.005472, 0.446, 0.1871, 0.4737, 0.1379, 0.4605, 0.1451, 0.4259, 0.1875, 0.4316, 0.1874, 0.4388, 0.529, 0.502, 0.6069, 0.4967, 0.6019, 0.5225, 0.5339, 0.538, 0.5339, 0.538, 0.4908, 0.5528, 0.4843, 0.5062, 0.529, 0.502, 0.09608, 0.4187, 0.1451, 0.4259, 0.1379, 0.4605, 0.09004, 0.4534, 0.6069, 0.4967, 0.6454, 0.4956, 0.6457, 0.5242, 0.6019, 0.5225, 0.6454, 0.4956, 0.6639, 0.4954, 0.6639, 0.5246, 0.6457, 0.5242, 0.6375, 0.2952, 0.6485, 0.2737, 0.6643, 0.2739, 0.6654, 0.2938, 0.242, 0.6645, 0.2421, 0.6862, 0.2252, 0.6867, 0.2226, 0.6643, 0.1363, 0.6806, 0.1454, 0.7061, 0.1223, 0.7177, 0.1085, 0.6974, 0.2226, 0.6643, 0.2252, 0.6867, 0.2041, 0.6855, 0.1993, 0.6591, 0.5897, 0.2867, 0.5998, 0.2628, 0.6291, 0.2719, 0.6233, 0.2962, 0.5762, 0.2766, 0.5864, 0.2567, 0.5998, 0.2628, 0.5897, 0.2867, 0.1993, 0.6591, 0.2041, 0.6855, 0.1605, 0.6994, 0.151, 0.6703, 0.151, 0.6703, 0.1605, 0.6994, 0.1454, 0.7061, 0.1363, 0.6806, 0.6233, 0.2962, 0.6291, 0.2719, 0.6485, 0.2737, 0.6375, 0.2952, 0.6485, 0.2737, 0.6482, 0.2616, 0.6643, 0.2625, 0.6643, 0.2739, 0.2421, 0.6862, 0.2421, 0.6989, 0.2252, 0.6998, 0.2252, 0.6867, 0.1454, 0.7061, 0.1527, 0.7195, 0.1286, 0.7308, 0.1223, 0.7177, 0.2252, 0.6867, 0.2252, 0.6998, 0.2062, 0.7006, 0.2041, 0.6855, 0.5998, 0.2628, 0.6041, 0.2486, 0.6312, 0.258, 0.6291, 0.2719, 0.5864, 0.2567, 0.5908, 0.2445, 0.6041, 0.2486, 0.5998, 0.2628, 0.2041, 0.6855, 0.2062, 0.7006, 0.1665, 0.7158, 0.1605, 0.6994, 0.1605, 0.6994, 0.1665, 0.7158, 0.1527, 0.7195, 0.1454, 0.7061, 0.6291, 0.2719, 0.6312, 0.258, 0.6482, 0.2616, 0.6485, 0.2737, 0.4721, 0.1427, 0.4602, 0.1261, 0.4919, 0.1207, 0.4936, 0.1404, 0.4875, 0.1079, 0.4919, 0.1243, 0.4618, 0.1303, 0.4672, 0.1122, 0.4256, 0.131, 0.3463, 0.1394, 0.3526, 0.1382, 0.4261, 0.1403, 0.4672, 0.1122, 0.4618, 0.1303, 0.4347, 0.131, 0.447, 0.1181, 0.4305, 0.1512, 0.3723, 0.1513, 0.4313, 0.1327, 0.4534, 0.145, 0.4261, 0.1403, 0.3526, 0.1382, 0.3723, 0.1513, 0.4305, 0.1512, 0.447, 0.1181, 0.4347, 0.131, 0.3748, 0.1358, 0.4248, 0.1211, 0.4248, 0.1211, 0.3748, 0.1358, 0.3463, 0.1394, 0.4256, 0.131, 0.4534, 0.145, 0.4313, 0.1327, 0.4602, 0.1261, 0.4721, 0.1427, 0.4602, 0.1261, 0.4565, 0.103, 0.4883, 0.09623, 0.4919, 0.1207, 0.497, 0.1482, 0.5036, 0.1853, 0.4796, 0.1893, 0.4709, 0.1521, 0.3875, 0.1476, 0.4002, 0.154, 0.3938, 0.1276, 0.3842, 0.1346, 0.4709, 0.1521, 0.4796, 0.1893, 0.4575, 0.1871, 0.4467, 0.1532, 0.3723, 0.1513, 0.3813, 0.1304, 0.3976, 0.1262, 0.4286, 0.1113, 0.4313, 0.1327, 0.3842, 0.1346, 0.3938, 0.1276, 0.4026, 0.1031, 0.3976, 0.1262, 0.4467, 0.1532, 0.4575, 0.1871, 0.4123, 0.1702, 0.411, 0.1546, 0.411, 0.1546, 0.4123, 0.1702, 0.4002, 0.154, 0.3875, 0.1476, 0.4313, 0.1327, 0.4286, 0.1113, 0.4565, 0.103, 0.4602, 0.1261, 0.4476, 0.06875, 0.4207, 0.02008, 0.472, 0.0002419, 0.4818, 0.05727, 0.5036, 0.1853, 0.5137, 0.244, 0.4725, 0.244, 0.4796, 0.1893, 0.4002, 0.154, 0.3621, 0.1711, 0.3507, 0.1255, 0.3938, 0.1276, 0.4796, 0.1893, 0.4725, 0.244, 0.4401, 0.2329, 0.4575, 0.1871, 0.4026, 0.1031, 0.3612, 0.09018, 0.3934, 0.04647, 0.4279, 0.0827, 0.3938, 0.1276, 0.3507, 0.1255, 0.3612, 0.09018, 0.4026, 0.1031, 0.4575, 0.1871, 0.4401, 0.2329, 0.3843, 0.1991, 0.4123, 0.1702, 0.4123, 0.1702, 0.3843, 0.1991, 0.3621, 0.1711, 0.4002, 0.154, 0.4279, 0.0827, 0.3934, 0.04647, 0.4207, 0.02008, 0.4476, 0.06875, 0.6038, 0.9799, 0.613, 0.9499, 0.6585, 0.9523, 0.6634, 0.9861, 0.6169, 0.6684, 0.6214, 0.6992, 0.5878, 0.7106, 0.5722, 0.6818, 0.4843, 0.8249, 0.5197, 0.8255, 0.5293, 0.8699, 0.5003, 0.8888, 0.5722, 0.6818, 0.5878, 0.7106, 0.5566, 0.7375, 0.5436, 0.7015, 0.5209, 0.9248, 0.5455, 0.8917, 0.5776, 0.9294, 0.5743, 0.9677, 0.5003, 0.8888, 0.5293, 0.8699, 0.5455, 0.8917, 0.5209, 0.9248, 0.5436, 0.7015, 0.5566, 0.7375, 0.5264, 0.8007, 0.4936, 0.7865, 0.4936, 0.7865, 0.5264, 0.8007, 0.5197, 0.8255, 0.4843, 0.8249, 0.5743, 0.9677, 0.5776, 0.9294, 0.613, 0.9499, 0.6038, 0.9799, 0.613, 0.9499, 0.6258, 0.9158, 0.653, 0.9149, 0.6585, 0.9523, 0.6214, 0.6992, 0.6246, 0.7208, 0.6014, 0.727, 0.5878, 0.7106, 0.5197, 0.8255, 0.54, 0.8236, 0.5468, 0.8618, 0.5293, 0.8699, 0.5878, 0.7106, 0.6014, 0.727, 0.5706, 0.7471, 0.5566, 0.7375, 0.5455, 0.8917, 0.5591, 0.8834, 0.6007, 0.9067, 0.5776, 0.9294, 0.5293, 0.8699, 0.5468, 0.8618, 0.5591, 0.8834, 0.5455, 0.8917, 0.5566, 0.7375, 0.5706, 0.7471, 0.5425, 0.8032, 0.5264, 0.8007, 0.5264, 0.8007, 0.5425, 0.8032, 0.54, 0.8236, 0.5197, 0.8255, 0.5776, 0.9294, 0.6007, 0.9067, 0.6258, 0.9158, 0.613, 0.9499, 0.6258, 0.9158, 0.6316, 0.8664, 0.6464, 0.8696, 0.653, 0.9149, 0.6246, 0.7208, 0.6328, 0.7767, 0.6199, 0.7798, 0.6014, 0.727, 0.54, 0.8236, 0.583, 0.8238, 0.5882, 0.8433, 0.5468, 0.8618, 0.6014, 0.727, 0.6199, 0.7798, 0.604, 0.7882, 0.5706, 0.7471, 0.5591, 0.8834, 0.5995, 0.8512, 0.6172, 0.8638, 0.6007, 0.9067, 0.5468, 0.8618, 0.5882, 0.8433, 0.5995, 0.8512, 0.5591, 0.8834, 0.5706, 0.7471, 0.604, 0.7882, 0.5843, 0.8121, 0.5425, 0.8032, 0.5425, 0.8032, 0.5843, 0.8121, 0.583, 0.8238, 0.54, 0.8236, 0.6007, 0.9067, 0.6172, 0.8638, 0.6316, 0.8664, 0.6258, 0.9158, 0.6316, 0.8664, 0.6293, 0.8431, 0.6428, 0.8454, 0.6464, 0.8696, 0.6328, 0.7767, 0.6362, 0.8002, 0.6253, 0.802, 0.6199, 0.7798, 0.583, 0.8238, 0.6034, 0.8241, 0.6039, 0.8359, 0.5882, 0.8433, 0.6199, 0.7798, 0.6253, 0.802, 0.6153, 0.805, 0.604, 0.7882, 0.5995, 0.8512, 0.6102, 0.8398, 0.6197, 0.8445, 0.6172, 0.8638, 0.5882, 0.8433, 0.6039, 0.8359, 0.6102, 0.8398, 0.5995, 0.8512, 0.604, 0.7882, 0.6153, 0.805, 0.6018, 0.8177, 0.5843, 0.8121, 0.5843, 0.8121, 0.6018, 0.8177, 0.6034, 0.8241, 0.583, 0.8238, 0.6172, 0.8638, 0.6197, 0.8445, 0.6293, 0.8431, 0.6316, 0.8664, 0.6293, 0.8431, 0.6391, 0.8294, 0.6405, 0.8294, 0.6428, 0.8454, 0.6362, 0.8002, 0.6388, 0.818, 0.6375, 0.8182, 0.6253, 0.802, 0.6153, 0.805, 0.6199, 0.8234, 0.6188, 0.8247, 0.6018, 0.8177, 0.6039, 0.8359, 0.6189, 0.8263, 0.6194, 0.8268, 0.6102, 0.8398, 0.6102, 0.8398, 0.6194, 0.8268, 0.6203, 0.8271, 0.6197, 0.8445, 0.6253, 0.802, 0.6209, 0.8233, 0.6199, 0.8234, 0.6153, 0.805, 0.6034, 0.8241, 0.6187, 0.8252, 0.6189, 0.8263, 0.6039, 0.8359, 0.6293, 0.8431, 0.6211, 0.8271, 0.6219, 0.8257, 0.6391, 0.8294, 0.6375, 0.8182, 0.6218, 0.8246, 0.6209, 0.8233, 0.6253, 0.802, 0.6388, 0.818, 0.6393, 0.8216, 0.6384, 0.8218, 0.6375, 0.8182, 0.6391, 0.8294, 0.6219, 0.8257, 0.622, 0.8256, 0.6392, 0.8279, 0.6393, 0.8216, 0.6396, 0.8234, 0.639, 0.8235, 0.6384, 0.8218, 0.6384, 0.8218, 0.6219, 0.8249, 0.6218, 0.8246, 0.6375, 0.8182, 0.6396, 0.8234, 0.64, 0.8263, 0.6394, 0.8264, 0.639, 0.8235, 0.639, 0.8235, 0.622, 0.8251, 0.6219, 0.8249, 0.6384, 0.8218, 0.64, 0.8263, 0.6402, 0.8277, 0.6392, 0.8279, 0.6394, 0.8264, 0.6394, 0.8264, 0.622, 0.8254, 0.622, 0.8251, 0.639, 0.8235, 0.6402, 0.8277, 0.6405, 0.8294, 0.6391, 0.8294, 0.6392, 0.8279, 0.6392, 0.8279, 0.622, 0.8256, 0.622, 0.8254, 0.6394, 0.8264, 0.6199, 0.8234, 0.6204, 0.8249, 0.6201, 0.8251, 0.6188, 0.8247, 0.6189, 0.8263, 0.6201, 0.8255, 0.6203, 0.8256, 0.6194, 0.8268, 0.6194, 0.8268, 0.6203, 0.8256, 0.6205, 0.8257, 0.6203, 0.8271, 0.6209, 0.8233, 0.6205, 0.8249, 0.6204, 0.8249, 0.6199, 0.8234, 0.6187, 0.8252, 0.6201, 0.8253, 0.6201, 0.8255, 0.6189, 0.8263, 0.6211, 0.8271, 0.6206, 0.8257, 0.6207, 0.8255, 0.6219, 0.8257, 0.6218, 0.8246, 0.6206, 0.8251, 0.6205, 0.8249, 0.6209, 0.8233, 0.6219, 0.8257, 0.6207, 0.8255, 0.6207, 0.8254, 0.622, 0.8256, 0.6219, 0.8249, 0.6206, 0.8252, 0.6206, 0.8251, 0.6218, 0.8246, 0.622, 0.8251, 0.6207, 0.8253, 0.6206, 0.8252, 0.6219, 0.8249, 0.622, 0.8254, 0.6207, 0.8254, 0.6207, 0.8253, 0.622, 0.8251, 0.622, 0.8256, 0.6207, 0.8254, 0.6207, 0.8254, 0.622, 0.8254, 0.6018, 0.8177, 0.6188, 0.8247, 0.6187, 0.8252, 0.6034, 0.8241, 0.6197, 0.8445, 0.6203, 0.8271, 0.6211, 0.8271, 0.6293, 0.8431, 0.03649, 0.4505, 0.09004, 0.4534, 0.08684, 0.5018, 0.03378, 0.5032, 0.0209, 0.4727, 0.02362, 0.4736, 0.0224, 0.4785, 0.01995, 0.48, 0.0002419, 0.5027, 0.01995, 0.48, 0.0224, 0.4785, 0.03378, 0.5032, 0.005472, 0.446, 0.0209, 0.4727, 0.01995, 0.48, 0.0002419, 0.5027, 0.03649, 0.4505, 0.02362, 0.4736, 0.0209, 0.4727, 0.005472, 0.446, 0.242, 0.4782, 0.242, 0.4798, 0.241, 0.4793, 0.242, 0.4695, 0.242, 0.4782, 0.241, 0.4793, 0.2295, 0.4777, 0.2295, 0.4777, 0.241, 0.4793, 0.242, 0.4798, 0.242, 0.4914, 0.3813, 0.1304, 0.236, 0.154, 0.2218, 0.1806, 0.3701, 0.146, 0.3701, 0.146, 0.2218, 0.1806, 0.2136, 0.1852, 0.3608, 0.1526, 0.236, 0.154, 0.1143, 0.1829, 0.0997, 0.1921, 0.09462, 0.2001, 0.2218, 0.1806, 0.2218, 0.1806, 0.09462, 0.2001, 0.06637, 0.2029, 0.06123, 0.2102, 0.2136, 0.1852, 0.3723, 0.1513, 0.2208, 0.1812, 0.236, 0.154, 0.3813, 0.1304, 0.3608, 0.1526, 0.2136, 0.1852, 0.1842, 0.159, 0.3463, 0.1394, 0.3463, 0.1394, 0.1842, 0.159, 0.1948, 0.1601, 0.3526, 0.1382, 0.3526, 0.1382, 0.1948, 0.1601, 0.2208, 0.1812, 0.3723, 0.1513, 0.3701, 0.146, 0.3842, 0.1346, 0.3976, 0.1262, 0.3813, 0.1304, 0.3608, 0.1526, 0.3875, 0.1476, 0.3842, 0.1346, 0.3701, 0.146, 0.895, 0.6787, 0.8429, 0.7117, 0.8332, 0.7148, 0.8612, 0.6684, 0.2208, 0.1812, 0.09504, 0.1958, 0.1059, 0.1916, 0.1104, 0.1903, 0.1143, 0.1829, 0.236, 0.154, 0.2136, 0.1852, 0.06123, 0.2102, 0.05145, 0.2096, 0.03639, 0.2086, 0.02736, 0.2081, 0.0002419, 0.2064, 0.1842, 0.159, 0.1842, 0.159, 0.0002419, 0.2064, 0.04124, 0.2049, 0.05633, 0.1949, 0.1948, 0.1601, 0.1948, 0.1601, 0.05633, 0.1949, 0.09504, 0.1958, 0.2208, 0.1812, 0.4347, 0.131, 0.4467, 0.1532, 0.411, 0.1546, 0.3748, 0.1358, 0.4618, 0.1303, 0.4709, 0.1521, 0.4467, 0.1532, 0.4347, 0.131, 0.3748, 0.1358, 0.411, 0.1546, 0.3875, 0.1476, 0.3608, 0.1526, 0.3463, 0.1394, 0.4919, 0.1243, 0.497, 0.1482, 0.4709, 0.1521, 0.4618, 0.1303, 0.4565, 0.103, 0.4476, 0.06875, 0.4818, 0.05727, 0.4883, 0.09623, 0.3976, 0.1262, 0.4026, 0.1031, 0.4279, 0.0827, 0.4286, 0.1113, 0.4286, 0.1113, 0.4279, 0.0827, 0.4476, 0.06875, 0.4565, 0.103, 0.8778, 0.7998, 0.8442, 0.7475, 0.8531, 0.7485, 0.9085, 0.7785, 0.8321, 0.6684, 0.8247, 0.723, 0.8062, 0.6932, 0.8373, 0.7843, 0.8299, 0.7462, 0.8442, 0.7475, 0.8778, 0.7998, 0.8062, 0.6932, 0.8247, 0.723, 0.8236, 0.7288, 0.7971, 0.7083, 0.7929, 0.7507, 0.8252, 0.741, 0.8299, 0.7462, 0.8133, 0.7725, 0.9353, 0.7533, 0.8609, 0.7372, 0.8613, 0.7267, 0.964, 0.7051, 0.7971, 0.7083, 0.8236, 0.7288, 0.8237, 0.7341, 0.7928, 0.7226, 0.8133, 0.7725, 0.8299, 0.7462, 0.8373, 0.7843, 0.9288, 0.6869, 0.8575, 0.7201, 0.8429, 0.7117, 0.895, 0.6787, 0.9085, 0.7785, 0.8531, 0.7485, 0.8609, 0.7372, 0.9353, 0.7533, 0.8252, 0.741, 0.8309, 0.7365, 0.8361, 0.7379, 0.8299, 0.7462, 0.7928, 0.7226, 0.8237, 0.7341, 0.8252, 0.741, 0.7929, 0.7507, 0.964, 0.7051, 0.8613, 0.7267, 0.8575, 0.7201, 0.9288, 0.6869, 0.8612, 0.6684, 0.8332, 0.7148, 0.8247, 0.723, 0.8321, 0.6684, 0.8237, 0.7341, 0.8295, 0.732, 0.8309, 0.7365, 0.8252, 0.741, 0.0002419, 0.7912, 0.05447, 0.7949, 0.06576, 0.8211, 0.02321, 0.8487, 0.09863, 0.8839, 0.1031, 0.8234, 0.1087, 0.8192, 0.1432, 0.8625, 0.1432, 0.8625, 0.1087, 0.8192, 0.1185, 0.8069, 0.1712, 0.8097, 0.00735, 0.7571, 0.05629, 0.7861, 0.05447, 0.7949, 0.0002419, 0.7912, 0.04794, 0.8668, 0.07215, 0.8252, 0.1031, 0.8234, 0.09863, 0.8839, 0.1749, 0.7917, 0.1184, 0.7872, 0.106, 0.7759, 0.121, 0.7387, 0.05584, 0.7346, 0.074, 0.7685, 0.05629, 0.7861, 0.00735, 0.7571, 0.121, 0.7387, 0.106, 0.7759, 0.08999, 0.7675, 0.1128, 0.7344, 0.07535, 0.7313, 0.07999, 0.7673, 0.074, 0.7685, 0.05584, 0.7346, 0.08586, 0.7313, 0.08306, 0.7671, 0.07999, 0.7673, 0.07535, 0.7313, 0.104, 0.7321, 0.08769, 0.7671, 0.08306, 0.7671, 0.08586, 0.7313, 0.1128, 0.7344, 0.08999, 0.7675, 0.08769, 0.7671, 0.104, 0.7321, 0.6188, 0.8247, 0.6201, 0.8251, 0.6201, 0.8253, 0.6187, 0.8252, 0.6203, 0.8271, 0.6205, 0.8257, 0.6206, 0.8257, 0.6211, 0.8271, 0.08963, 0.8028, 0.08622, 0.8001, 0.08608, 0.8001, 0.08908, 0.8001, 0.1031, 0.8234, 0.09465, 0.8026, 0.09571, 0.8018, 0.1087, 0.8192, 0.1087, 0.8192, 0.09571, 0.8018, 0.09674, 0.7995, 0.1185, 0.8069, 0.08908, 0.8001, 0.08608, 0.8001, 0.08601, 0.8001, 0.089, 0.7995, 0.07215, 0.8252, 0.09081, 0.8031, 0.09465, 0.8026, 0.1031, 0.8234, 0.1184, 0.7872, 0.09644, 0.7967, 0.09435, 0.7958, 0.106, 0.7759, 0.089, 0.7995, 0.08601, 0.8001, 0.0859, 0.8, 0.08959, 0.7972, 0.106, 0.7759, 0.09435, 0.7958, 0.09196, 0.7959, 0.08999, 0.7675, 0.07999, 0.7673, 0.09034, 0.7967, 0.08959, 0.7972, 0.074, 0.7685, 0.08306, 0.7671, 0.0908, 0.7964, 0.09034, 0.7967, 0.07999, 0.7673, 0.08769, 0.7671, 0.09152, 0.7961, 0.0908, 0.7964, 0.08306, 0.7671, 0.08999, 0.7675, 0.09196, 0.7959, 0.09152, 0.7961, 0.08769, 0.7671, 0.02321, 0.8487, 0.06576, 0.8211, 0.07215, 0.8252, 0.04794, 0.8668, 0.1712, 0.8097, 0.1185, 0.8069, 0.1184, 0.7872, 0.1749, 0.7917, 0.09081, 0.8031, 0.09121, 0.7995, 0.0919, 0.7993, 0.09465, 0.8026, 0.089, 0.7995, 0.08959, 0.7972, 0.0902, 0.7992, 0.08908, 0.8001, 0.09571, 0.8018, 0.09228, 0.7992, 0.09275, 0.7986, 0.09674, 0.7995, 0.09465, 0.8026, 0.0919, 0.7993, 0.09228, 0.7992, 0.09571, 0.8018, 0.08908, 0.8001, 0.0902, 0.7992, 0.09085, 0.7996, 0.08963, 0.8028, 0.08963, 0.8028, 0.09085, 0.7996, 0.09121, 0.7995, 0.09081, 0.8031, 0.09674, 0.7995, 0.09275, 0.7986, 0.09435, 0.7958, 0.09644, 0.7967, 0.08959, 0.7972, 0.09034, 0.7967, 0.09085, 0.7996, 0.0902, 0.7992, 0.09034, 0.7967, 0.0908, 0.7964, 0.09121, 0.7995, 0.09085, 0.7996, 0.0908, 0.7964, 0.09152, 0.7961, 0.0919, 0.7993, 0.09121, 0.7995, 0.09152, 0.7961, 0.09196, 0.7959, 0.09228, 0.7992, 0.0919, 0.7993, 0.09196, 0.7959, 0.09435, 0.7958, 0.09275, 0.7986, 0.09228, 0.7992, 0.06576, 0.8211, 0.08963, 0.8028, 0.09081, 0.8031, 0.07215, 0.8252, 0.1185, 0.8069, 0.09674, 0.7995, 0.09644, 0.7967, 0.1184, 0.7872, 0.0859, 0.8005, 0.08608, 0.8001, 0.08622, 0.8001, 0.08639, 0.8003, 0.08587, 0.8004, 0.08601, 0.8001, 0.08608, 0.8001, 0.0859, 0.8005, 0.0858, 0.8003, 0.0859, 0.8, 0.08601, 0.8001, 0.08587, 0.8004, 0.08959, 0.7972, 0.0859, 0.8, 0.0858, 0.8003, 0.074, 0.7685, 0.074, 0.7685, 0.0858, 0.8003, 0.08587, 0.8004, 0.05629, 0.7861, 0.06576, 0.8211, 0.08639, 0.8003, 0.08622, 0.8001, 0.08963, 0.8028, 0.05629, 0.7861, 0.08587, 0.8004, 0.0859, 0.8005, 0.05447, 0.7949, 0.05447, 0.7949, 0.0859, 0.8005, 0.08639, 0.8003, 0.06576, 0.8211, 0.2247, 0.4319, 0.242, 0.432, 0.242, 0.4695, 0.2295, 0.4777, 0.2252, 0.4773, 0.2248, 0.4399, 0.6453, 0.5645, 0.6638, 0.5709, 0.6634, 0.6679, 0.6372, 0.6667, 0.6457, 0.5242, 0.6639, 0.5246, 0.6638, 0.5709, 0.6453, 0.5645, 0.4004, 0.7313, 0.4499, 0.738, 0.4504, 0.7842, 0.4004, 0.783, 0.3996, 0.7313, 0.3999, 0.7834, 0.3499, 0.7842, 0.3502, 0.7382])
me_cube.materials.append(mat_material)
me_cube.use_remesh_preserve_volume = False
me_cube.use_remesh_preserve_attributes = False
me_cube.use_mirror_vertex_groups = False
me_cube.update()

# ---- objects
ob_plane = bpy.data.objects.new('Plane', me_plane)
ob_cube_001 = bpy.data.objects.new('Cube.001', me_cube)
ob_camera = bpy.data.objects.new('Camera', cam_camera)

# ---- transforms, parenting, visibility, modifiers, constraints
ob_plane.location = (19.0, 18.7, 1.742)
ob_plane.scale = (68.3, 68.3, 68.3)
ob_plane.lineart.crease_threshold = 0.0
ob_cube_001.location = (0.0, -4.8, 12.92)
ob_cube_001.scale = (1.0, -1.0, 1.0)
ob_cube_001.lock_rotations_4d = False
ob_cube_001.empty_display_type = 'ARROWS'
ob_cube_001.lineart.crease_threshold = 0.0
_m = ob_cube_001.modifiers.new('Subsurf', 'SUBSURF')
_m.uv_smooth = 'PRESERVE_CORNERS'
_m.quality = 2
_m.levels = 2
_m.show_only_control_edges = False
ob_camera.location = (-56.35, -14.2, 34.2)
ob_camera.rotation_euler = (1.109, 0.01082, -1.432)
ob_camera.lock_rotations_4d = False
ob_camera.empty_display_type = 'ARROWS'
ob_camera.color = (0.0, 0.0, 0.0, 0.0)
ob_camera.display_type = 'WIRE'
ob_camera.lineart.crease_threshold = 0.0

# ---- collection membership
col_collection_1.objects.link(ob_plane)
col_collection_1.objects.link(ob_cube_001)
col_collection_1.objects.link(ob_camera)

# ---- scene / render settings (as saved in the file)
scene.camera = ob_camera
scene.frame_start = 1; scene.frame_end = 250; scene.frame_set(209)
scene.render.engine = 'BLENDER_EEVEE_NEXT'
scene.render.resolution_percentage = 50
scene.render.dither_intensity = 0.0
scene.cycles.use_denoising = False
scene.cycles.samples = 10
scene.cycles.sampling_pattern = 'TABULATED_SOBOL'
scene.cycles.light_sampling_threshold = 0.0
scene.cycles.use_adaptive_sampling = False
scene.cycles.use_light_tree = False
scene.cycles.blur_glossy = 0.0
scene.cycles.volume_bounces = 1
scene.cycles.pixel_filter_type = 'GAUSSIAN'
scene.cycles.sample_clamp_indirect = 0.0
scene.view_settings.view_transform = 'Standard'
bpy.context.view_layer.update()

# ---- added for rendering (the .blend has no usable light): sun
light_auto_sun = bpy.data.lights.new('AutoSun', 'SUN')
light_auto_sun.energy = 3.0
light_auto_sun.angle = 0.0523599
ob_auto_sun = bpy.data.objects.new('AutoSun', light_auto_sun)
scene.collection.objects.link(ob_auto_sun)
ob_auto_sun.rotation_euler = (0.872665, 0.174533, 0.523599)
bpy.context.view_layer.update()
